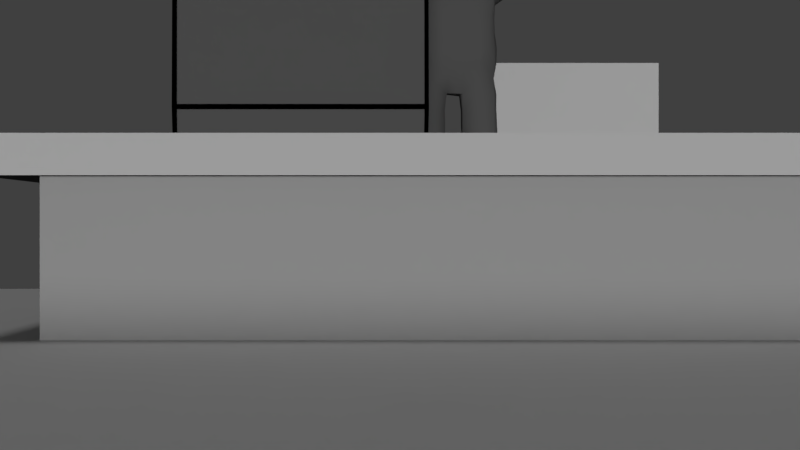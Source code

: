 # Source: facialriblenderstartbackground.blend  (saved by Blender 2.78.0; exported with 4.5.12 LTS)
import bpy
from mathutils import Matrix  # noqa: F401  (used for matrix-valued properties, if any)

bpy.ops.wm.read_factory_settings(use_empty=True)
scene = bpy.context.scene
scene.name = 'Scene'

# ---- collections
col_collection_1 = bpy.data.collections.new('Collection 1'); scene.collection.children.link(col_collection_1)

# ---- materials (node trees are filled in below, after node groups)
mat_material_001 = bpy.data.materials.new('Material.001')
mat_material_001.alpha_threshold = 0.0
mat_material_001.use_transparent_shadow = False
mat_material_001.diffuse_color = (0.6382, 0.6382, 0.6382, 1.0)
mat_material_001.specular_color = (0.0, 0.0, 0.0)
mat_material_001.roughness = 0.5
mat_material_001.specular_intensity = 0.0
mat_material_005 = bpy.data.materials.new('Material.005')
mat_material_005.alpha_threshold = 0.0
mat_material_005.use_transparent_shadow = False
mat_material_005.diffuse_color = (0.04202, 0.04202, 0.04202, 1.0)
mat_material_005.roughness = 0.5
mat_material_006 = bpy.data.materials.new('Material.006')
mat_material_006.alpha_threshold = 0.0
mat_material_006.use_transparent_shadow = False
mat_material_006.diffuse_color = (0.4385, 0.4385, 0.4385, 1.0)
mat_material_006.roughness = 0.5
mat_material_006.specular_intensity = 0.0
mat_material_004 = bpy.data.materials.new('Material.004')
mat_material_004.alpha_threshold = 0.0
mat_material_004.use_transparent_shadow = False
mat_material_004.diffuse_color = (0.1193, 0.1193, 0.1193, 1.0)
mat_material_004.roughness = 0.5
mat_material_004.specular_intensity = 0.0
mat_material_007 = bpy.data.materials.new('Material.007')
mat_material_007.alpha_threshold = 0.0
mat_material_007.use_transparent_shadow = False
mat_material_007.diffuse_color = (0.0, 0.0, 0.0, 1.0)
mat_material_007.roughness = 0.5
mat_material_007.specular_intensity = 0.0
mat_material = bpy.data.materials.new('Material')
mat_material.alpha_threshold = 0.0
mat_material.use_transparent_shadow = False
mat_material.diffuse_color = (0.06681, 0.01299, 7.903e-05, 1.0)
mat_material.roughness = 0.5
mat_material_002 = bpy.data.materials.new('Material.002')
mat_material_002.alpha_threshold = 0.0
mat_material_002.use_transparent_shadow = False
mat_material_002.diffuse_color = (1.0, 0.314, 0.0, 1.0)
mat_material_002.roughness = 0.5
mat_material_002.specular_intensity = 0.0

# ---- material node trees

# ---- world
world_world = bpy.data.worlds.new('World'); scene.world = world_world
world_world.color = (0.05088, 0.05088, 0.05088)
world_world.use_sun_shadow = False
world_world.sun_shadow_jitter_overblur = 0.0
world_world.cycles.sampling_method = 'MANUAL'

# ---- cameras
cam_camera = bpy.data.cameras.new('Camera')
cam_camera.clip_end = 100.0
cam_camera.lens = 35.0
cam_camera.sensor_width = 32.0
cam_camera.sensor_height = 18.0
cam_camera.ortho_scale = 7.314
cam_camera.dof.focus_distance = 0.0
cam_camera.dof.aperture_fstop = 128.0

# ---- lights
light_sun_002 = bpy.data.lights.new('Sun.002', 'SUN')
light_sun_002.transmission_factor = 0.0
light_sun_002.angle = 0.1993
light_sun_002.energy = 0.36
light_sun_002.shadow_buffer_clip_start = 0.5
light_sun_002.shadow_soft_size = 0.1
light_sun_002.shadow_cascade_max_distance = 1000.0
light_sun_001 = bpy.data.lights.new('Sun.001', 'SUN')
light_sun_001.transmission_factor = 0.0
light_sun_001.angle = 0.1993
light_sun_001.energy = 0.36
light_sun_001.shadow_buffer_clip_start = 0.5
light_sun_001.shadow_soft_size = 0.1
light_sun_001.shadow_cascade_max_distance = 1000.0
light_sun = bpy.data.lights.new('Sun', 'SUN')
light_sun.transmission_factor = 0.0
light_sun.angle = 0.1993
light_sun.energy = 1.0
light_sun.shadow_buffer_clip_start = 0.5
light_sun.shadow_soft_size = 0.1
light_sun.shadow_cascade_max_distance = 1000.0

# ---- meshes
me_plane_004 = bpy.data.meshes.new('Plane.004')
me_plane_004.from_pydata([(-1.0, -1.0, 0.0), (2.165, -1.0, 0.0), (-1.0, 1.0, 0.0), (2.165, 1.0, 0.0), (2.047, -1.0, 0.0), (2.047, 1.0, 0.0), (-0.8153, 1.0, 0.0), (-0.8153, -1.0, 0.0), (-1.0, -0.7471, 0.0), (2.165, -0.7471, 0.0), (2.047, -0.7471, 0.0), (-0.8153, -0.7471, 0.0), (0.1338, -1.0, 0.0), (0.1338, 1.0, 0.0), (-0.07727, -0.7471, 0.0), (-0.1671, 1.0, 0.0), (-0.3781, -0.7471, 0.0), (-0.1671, -1.0, 0.0), (-0.4912, 1.0, 0.0), (-0.4912, -0.7471, 0.0), (-0.4912, -1.0, 0.0), (0.4747, -1.0, 0.0), (0.4747, 1.0, 0.0), (0.4747, -0.7471, 0.0), (2.165, 0.01373, 0.0), (2.047, 0.01373, 0.0), (-0.8153, 0.01373, 0.0), (-1.0, 0.01373, 0.0), (0.1338, 0.01373, 0.0), (-0.1671, 0.01373, 0.0), (-0.4912, 0.01373, 0.0), (0.4747, 0.01373, 0.0), (-1.0, -0.3558, 0.0), (2.165, -0.3558, 0.0), (2.047, -0.3558, 0.0), (-0.8153, -0.3558, 0.0), (0.1338, -0.3558, 0.0), (-0.1671, -0.3558, 0.0), (-0.4912, -0.3558, 0.0), (0.4747, -0.3558, 0.0), (-1.0, -0.5514, 0.0), (2.165, -0.5514, 0.0), (2.047, -0.5514, 0.0), (-0.8153, -0.5514, 0.0), (-0.07727, -0.5514, 0.0), (-0.3781, -0.5514, 0.0), (-0.4912, -0.5514, 0.0), (0.4747, -0.5514, 0.0), (-1.0, -0.7043, 0.0), (2.165, -0.7043, 0.0), (2.047, -0.7043, 0.0), (-0.8153, -0.7043, 0.0), (-0.07727, -0.7043, 0.0), (-0.3781, -0.7043, 0.0), (-0.4912, -0.7043, 0.0), (0.4747, -0.7043, 0.0)], [], [(25, 24, 3, 5), (31, 25, 5, 22), (27, 26, 6, 2), (0, 7, 11, 8), (21, 4, 10, 23), (4, 1, 9, 10), (17, 12, 14, 16), (29, 28, 13, 15), (30, 29, 15, 18), (20, 17, 16, 19), (7, 20, 19, 11), (26, 30, 18, 6), (12, 21, 23, 14), (28, 31, 22, 13), (35, 38, 30, 26), (32, 35, 26, 27), (39, 34, 25, 31), (34, 33, 24, 25), (42, 41, 33, 34), (47, 42, 34, 39), (40, 43, 35, 32), (45, 44, 36, 37), (46, 45, 37, 38), (43, 46, 38, 35), (44, 47, 39, 36), (52, 55, 47, 44), (51, 54, 46, 43), (54, 53, 45, 46), (48, 51, 43, 40), (55, 50, 42, 47), (50, 49, 41, 42), (10, 9, 49, 50), (23, 10, 50, 55), (8, 11, 51, 48), (19, 16, 53, 54), (11, 19, 54, 51), (14, 23, 55, 52)])
me_plane_004.materials.append(mat_material_001)
me_plane_004.materials.append(mat_material_005)
me_plane_004.materials.append(mat_material_006)
me_plane_004.use_remesh_preserve_volume = False
me_plane_004.use_remesh_preserve_attributes = False
me_plane_004.use_mirror_vertex_groups = False
me_plane_004.update()
me_cube_001 = bpy.data.meshes.new('Cube.001')
me_cube_001.from_pydata([(-3.403, -3.524, -1.654), (-3.403, -3.524, -1.321), (-3.403, -0.5792, -1.654), (-3.403, -0.5792, -1.321), (-0.5502, -3.524, -1.654), (-0.5502, -3.524, -1.321), (-0.5502, -0.5792, -1.654), (-0.5502, -0.5792, -1.321), (-3.403, -3.257, -1.654), (-3.403, -3.257, -1.321), (-0.5502, -3.257, -1.654), (-0.5502, -3.257, -1.321), (-0.5502, -3.257, 1.26), (-0.5502, -3.524, 1.26), (-3.403, -3.524, 1.26), (-3.403, -3.257, 1.26), (-3.045, -3.257, -0.9974), (-0.9077, -3.257, -0.9974), (-0.9077, -3.257, 0.9367), (-3.045, -3.257, 0.9367)], [], [(8, 9, 3, 2), (2, 3, 7, 6), (10, 11, 5, 4), (4, 5, 1, 0), (8, 10, 4, 0), (5, 11, 12, 13), (7, 3, 9, 11), (2, 6, 10, 8), (6, 7, 11, 10), (0, 1, 9, 8), (12, 15, 14, 13), (9, 1, 14, 15), (1, 5, 13, 14), (11, 9, 15, 12), (17, 16, 19, 18)])
me_cube_001.materials.append(mat_material_004)
me_cube_001.materials.append(mat_material_007)
me_cube_001.use_remesh_preserve_volume = False
me_cube_001.use_remesh_preserve_attributes = False
me_cube_001.use_mirror_vertex_groups = False
me_cube_001.update()
me_mesh = bpy.data.meshes.new('Mesh')
me_mesh.from_pydata([(0.5214, 4.586, 2.071), (0.5174, 4.586, 2.471), (0.5515, 4.986, 2.471), (0.5547, 4.986, 2.071), (0.2625, 5.378, 2.071), (0.2625, 5.375, 2.471), (0.2625, 4.986, 2.695), (-0.1375, 4.986, 2.695), (-0.1375, 5.375, 2.471), (-0.1375, 4.586, 2.655), (0.2625, 4.586, 2.655), (-0.1375, 4.186, 2.695), (0.2625, 4.186, 2.695), (-0.1375, 3.786, 2.641), (0.2625, 3.786, 2.641), (-0.1375, 3.386, 2.695), (0.2625, 3.386, 2.695), (-0.1375, 2.986, 2.696), (0.2625, 2.986, 2.696), (-0.1375, 2.586, 2.689), (0.2625, 2.586, 2.689), (-0.1375, 2.186, 2.707), (0.2625, 2.186, 2.707), (-0.1375, 1.786, 2.836), (0.2625, 1.786, 2.836), (-0.1375, 1.386, 2.867), (0.2625, 1.386, 2.867), (0.2625, 1.337, 2.871), (-0.1375, 1.337, 2.871), (-0.1375, 0.9857, 2.93), (0.2625, 0.9857, 2.93), (-0.1375, 0.5857, 3.115), (0.2625, 0.5857, 3.115), (0.2625, 0.3538, 3.271), (-0.1375, 0.3538, 3.271), (0.6625, 0.5857, 3.041), (0.6625, 0.1857, 3.047), (0.4246, 0.1857, 3.271), (0.6625, -0.2143, 3.047), (0.4171, -0.2143, 3.271), (0.2625, -0.6143, 3.109), (0.2625, -0.361, 3.271), (0.6625, -0.6143, 3.034), (0.7962, -0.2143, 2.871), (0.7879, -0.6143, 2.871), (0.6625, -0.8429, 2.871), (-0.1327, -0.6133, 3.1), (-0.1375, -0.361, 3.271), (-0.1375, -0.2881, 3.671), (0.2625, -0.2881, 3.671), (-0.1375, -0.6143, 3.96), (0.2625, -0.6143, 3.96), (-0.1375, -0.7154, 4.071), (0.2625, -0.7154, 4.071), (-0.1375, -0.8871, 4.471), (0.2625, -0.8871, 4.471), (-0.1375, -0.9527, 4.871), (0.2625, -0.9527, 4.871), (-0.1375, -0.9527, 5.271), (0.2625, -0.9527, 5.271), (-0.1375, -0.8871, 5.671), (0.2625, -0.8871, 5.671), (-0.1375, -0.7154, 6.071), (0.2625, -0.7154, 6.071), (-0.1375, -0.6143, 6.182), (0.2625, -0.6143, 6.182), (-0.1375, -0.2143, 6.247), (0.2625, -0.2143, 6.247), (-0.1375, 0.1857, 6.247), (0.2625, 0.1857, 6.247), (-0.1375, 0.5857, 6.2), (0.2625, 0.5857, 6.2), (-0.1375, 0.7103, 6.071), (0.2625, 0.7103, 6.071), (-0.1375, 0.8825, 5.671), (0.2625, 0.8825, 5.671), (-0.1375, 0.9485, 5.271), (0.2625, 0.9485, 5.271), (-0.1375, 0.9485, 4.871), (0.2625, 0.9485, 4.871), (-0.1375, 0.8825, 4.471), (0.2625, 0.8825, 4.471), (-0.1375, 0.7103, 4.071), (0.2625, 0.7103, 4.071), (-0.1375, 0.5857, 3.941), (0.2625, 0.5857, 3.941), (-0.1375, 0.2805, 3.671), (0.2625, 0.2805, 3.671), (0.3505, 0.1857, 3.671), (0.6625, 0.1857, 3.95), (0.6625, 0.5857, 3.999), (0.6625, -0.2143, 3.95), (0.3408, -0.2143, 3.671), (0.7753, -0.2143, 4.071), (0.7753, 0.1857, 4.071), (0.9472, -0.2143, 4.471), (0.9472, 0.1857, 4.471), (1.013, -0.2143, 4.871), (1.013, 0.1857, 4.871), (1.013, -0.2143, 5.271), (1.013, 0.1857, 5.271), (0.9472, -0.2143, 5.671), (0.9472, 0.1857, 5.671), (0.7753, -0.2143, 6.071), (0.7753, 0.1857, 6.071), (0.6625, -0.2143, 6.191), (0.6625, 0.1857, 6.191), (0.6625, 0.5857, 6.142), (0.7316, 0.5857, 6.071), (0.6625, 0.6589, 6.071), (0.6625, -0.6143, 6.123), (0.7132, -0.6143, 6.071), (0.6625, -0.6623, 6.071), (0.6625, -0.8588, 5.671), (0.9143, -0.6143, 5.671), (0.6625, -0.9269, 5.271), (0.9838, -0.6143, 5.271), (0.6625, -0.9269, 4.871), (0.9838, -0.6143, 4.871), (0.6625, -0.8588, 4.471), (0.9143, -0.6143, 4.471), (0.6625, -0.6623, 4.071), (0.7132, -0.6143, 4.071), (0.6625, -0.6143, 4.018), (0.9921, 0.5857, 5.271), (0.9921, 0.5857, 4.871), (0.6625, 0.924, 4.871), (0.6625, 0.924, 5.271), (0.9236, 0.5857, 4.471), (0.7316, 0.5857, 4.071), (0.6625, 0.6589, 4.071), (0.6625, 0.8545, 4.471), (-0.5375, 0.1857, 3.95), (-0.2255, 0.1857, 3.671), (-0.5375, 0.5857, 3.999), (-0.5375, -0.2143, 3.95), (-0.2158, -0.2143, 3.671), (-0.2921, -0.2143, 3.271), (-0.2996, 0.1857, 3.271), (-0.5159, -0.2129, 3.034), (-0.5375, 0.1857, 3.047), (-0.655, -0.2123, 2.857), (-0.6712, 0.1857, 2.871), (-0.8095, -0.2143, 2.471), (-0.8095, 0.1857, 2.471), (-0.8539, -0.2143, 2.071), (-0.8539, 0.1857, 2.071), (-0.831, -0.2143, 1.671), (-0.831, 0.1857, 1.671), (-0.7413, -0.2143, 1.271), (-0.7413, 0.1857, 1.271), (-0.6707, -0.2143, 0.8706), (-0.6707, 0.1857, 0.8706), (-0.6325, -0.2143, 0.4706), (-0.6325, 0.1857, 0.4706), (-0.6131, -0.2143, 0.07055), (-0.6131, 0.1857, 0.07055), (-0.5625, -0.2143, -0.3294), (-0.5625, 0.1857, -0.3294), (-0.5375, -0.2143, -0.4205), (-0.5375, 0.1857, -0.4205), (-0.5375, -0.6143, -0.3739), (-0.5499, -0.6143, -0.3294), (-0.4553, -0.6143, -0.7294), (-0.4395, -0.2143, -0.7294), (-0.5375, -0.6579, -0.3294), (-0.3625, -1.014, -0.3294), (-0.2153, -1.014, -0.7294), (-0.5375, -0.8144, 0.07055), (-0.4019, -1.014, 0.07055), (-0.5375, -0.8542, 0.4706), (-0.3694, -1.014, 0.4706), (-0.5375, -0.8979, 0.8706), (-0.3814, -1.014, 0.8706), (-0.5375, -0.9732, 1.271), (-0.4705, -1.014, 1.271), (-0.5375, -1.014, 1.427), (-0.1375, -1.044, 0.8706), (-0.1375, -1.065, 1.271), (0.2625, -1.065, 1.271), (0.2625, -1.044, 0.8706), (-0.1375, -1.414, 1.524), (0.2625, -1.414, 1.524), (-0.1375, -1.055, 0.4706), (0.2625, -1.055, 0.4706), (-0.1375, -1.111, 0.07055), (0.2625, -1.111, 0.07055), (-0.1375, -1.099, -0.3294), (0.2625, -1.099, -0.3294), (-0.1375, -1.027, -0.7294), (0.2625, -1.027, -0.7294), (-0.1375, -1.099, -1.129), (0.2625, -1.099, -1.129), (-0.1375, -1.099, -1.529), (0.2625, -1.099, -1.529), (-0.1375, -1.117, -1.929), (0.2625, -1.117, -1.929), (-0.1375, -1.135, -2.329), (0.2625, -1.135, -2.329), (-0.1375, -1.145, -2.729), (0.2625, -1.145, -2.729), (-0.1375, -1.176, -3.129), (0.2625, -1.176, -3.129), (-0.1375, -1.135, -3.529), (0.2625, -1.135, -3.529), (-0.1375, -1.104, -3.929), (0.2625, -1.104, -3.929), (-0.1375, -1.135, -4.329), (0.2625, -1.135, -4.329), (-0.1375, -1.141, -4.729), (0.2625, -1.135, -4.729), (-0.1375, -1.05, -5.129), (0.2625, -1.033, -5.129), (-0.1375, -1.014, -5.161), (0.2625, -1.014, -5.146), (0.2625, -0.6143, -5.26), (-0.1375, -0.6143, -5.273), (0.2625, -0.3321, -5.129), (-0.1375, -0.3164, -5.129), (0.3427, -1.014, -5.129), (0.493, -0.6143, -5.129), (-0.5375, -1.014, -5.212), (-0.5375, -0.6143, -5.299), (-0.9375, -1.014, -5.213), (-0.9375, -0.6143, -5.299), (-1.337, -1.014, -5.165), (-1.337, -0.6143, -5.271), (-0.9375, -0.2583, -5.129), (-1.337, -0.313, -5.129), (-1.337, -1.052, -5.129), (-0.9375, -1.104, -5.129), (-1.337, -1.085, -4.729), (-0.9375, -1.135, -4.729), (-1.337, -1.014, -4.452), (-0.9375, -1.014, -4.401), (-0.5375, -1.134, -4.729), (-0.5375, -1.104, -5.129), (-1.379, -1.014, -5.129), (-1.416, -1.014, -4.729), (-1.507, -0.6143, -5.129), (-1.529, -0.6143, -4.729), (-1.337, -0.6143, -4.348), (-1.337, -0.2782, -4.729), (0.4691, -1.014, -4.729), (0.4691, -1.014, -3.529), (0.4388, -1.014, -3.929), (-0.3138, -1.014, -3.929), (-0.3441, -1.014, -3.529), (-0.4116, -0.6143, -3.929), (-0.4268, -0.6143, -3.529), (-0.4541, -0.6143, -3.129), (-0.3798, -1.014, -3.129), (-0.4317, -0.6143, -2.729), (-0.3524, -1.014, -2.729), (-0.4272, -0.6143, -2.329), (-0.3441, -1.014, -2.329), (-0.4324, -0.6143, -1.929), (-0.3331, -1.014, -1.929), (-0.429, -0.6143, -1.529), (-0.3151, -1.014, -1.529), (-0.4349, -0.6143, -1.129), (-0.3152, -1.014, -1.129), (-0.2251, -0.2143, -1.929), (-0.2391, -0.2143, -1.529), (-0.1375, -0.1969, -1.929), (-0.1375, -0.1941, -1.529), (0.2625, -0.1969, -1.929), (0.2625, -0.1941, -1.529), (0.2625, -0.1476, -1.129), (-0.1375, -0.1476, -1.129), (-0.1375, 0.1857, -1.089), (0.2625, 0.1857, -1.089), (0.4142, -0.2143, -1.129), (0.5646, -0.2143, -0.7294), (0.564, 0.1857, -0.7294), (0.5599, -0.6143, -1.129), (0.5803, -0.6143, -0.7294), (0.6625, -0.6143, -0.3739), (0.6625, -0.2143, -0.4205), (0.3403, -1.014, -0.7294), (0.4875, -1.014, -0.3294), (0.6625, -0.6579, -0.3294), (0.5269, -1.014, 0.07055), (0.6625, -0.8144, 0.07055), (0.4944, -1.014, 0.4706), (0.6625, -0.8542, 0.4706), (0.5064, -1.014, 0.8706), (0.6625, -0.8979, 0.8706), (0.5955, -1.014, 1.271), (0.6625, -0.9732, 1.271), (0.6625, -1.014, 1.427), (0.8592, -0.6143, 1.271), (0.7859, -0.6143, 0.8706), (0.7484, -0.6143, 0.4706), (0.7288, -0.6143, 0.07055), (0.6749, -0.6143, -0.3294), (0.6875, -0.2143, -0.3294), (0.6875, 0.1857, -0.3294), (0.6625, 0.1857, -0.4205), (0.7381, -0.2143, 0.07055), (0.7381, 0.1857, 0.07055), (0.7575, -0.2143, 0.4706), (0.7575, 0.1857, 0.4706), (0.7957, -0.2143, 0.8706), (0.7957, 0.1857, 0.8706), (0.8663, -0.2143, 1.271), (0.8663, 0.1857, 1.271), (0.9561, -0.2143, 1.671), (0.9561, 0.1857, 1.671), (0.979, -0.2143, 2.071), (0.979, 0.1857, 2.071), (0.9345, -0.2143, 2.471), (0.9345, 0.1857, 2.471), (0.7962, 0.1857, 2.871), (0.976, 0.5857, 2.071), (0.9534, 0.5857, 1.671), (0.8429, 0.9857, 2.071), (0.8036, 0.9857, 1.671), (0.7375, 1.386, 2.071), (0.6635, 1.386, 1.671), (0.8142, 0.9857, 2.471), (0.7347, 1.386, 2.471), (0.6625, 0.9857, 2.818), (0.6625, 1.386, 2.718), (0.6625, 0.9857, 1.35), (0.6625, 1.386, 1.669), (0.2625, 1.386, 1.521), (0.2625, 1.06, 1.271), (0.6368, 0.9857, 1.271), (0.6625, 0.9685, 1.271), (0.6625, 0.8944, 0.8706), (0.5616, 0.9857, 0.8706), (0.6625, 0.85, 0.4706), (0.5366, 0.9857, 0.4706), (0.6625, 0.8104, 0.07055), (0.5507, 0.9857, 0.07055), (0.6625, 0.6543, -0.3294), (0.5113, 0.9857, -0.3294), (0.6625, 0.5857, -0.3903), (0.4713, 0.9857, -0.7294), (0.5953, 0.5857, -0.7294), (0.6794, 0.5857, -0.3294), (0.2625, 1.109, 0.07055), (0.2625, 1.051, 0.4706), (-0.1375, 1.109, 0.07055), (-0.1375, 1.051, 0.4706), (0.2625, 1.04, 0.8706), (-0.1375, 1.04, 0.8706), (-0.1375, 1.06, 1.271), (-0.5117, 0.9857, 1.271), (-0.4366, 0.9857, 0.8706), (-0.5375, 0.9857, 1.35), (-0.1375, 1.386, 1.521), (-0.5375, 1.386, 1.669), (-0.5385, 1.386, 1.671), (-0.6785, 0.9857, 1.671), (-0.6124, 1.386, 2.071), (-0.7178, 0.9857, 2.071), (-0.5375, 1.786, 1.768), (-0.574, 1.786, 2.071), (-0.5375, 1.398, 1.671), (-0.5375, 1.842, 2.071), (-0.5375, 1.84, 2.471), (-0.5735, 1.786, 2.471), (-0.5375, 1.786, 2.626), (-0.5375, 1.386, 2.718), (-0.6096, 1.386, 2.471), (-0.5375, 0.9857, 2.818), (-0.6892, 0.9857, 2.471), (-0.5375, 0.841, 2.871), (-0.6669, 0.5857, 2.871), (-0.8066, 0.5857, 2.471), (-0.5375, 0.5857, 3.041), (-0.851, 0.5857, 2.071), (-0.4753, 1.786, 1.671), (-0.1375, 1.985, 1.671), (-0.1375, 2.186, 1.694), (-0.4415, 2.186, 2.071), (-0.1375, 2.586, 1.708), (-0.4254, 2.586, 2.071), (-0.1375, 2.986, 1.703), (-0.4303, 2.986, 2.071), (-0.1375, 3.386, 1.704), (-0.4297, 3.386, 2.071), (-0.1375, 3.786, 1.756), (-0.3816, 3.786, 2.071), (-0.1375, 4.186, 1.704), (-0.4297, 4.186, 2.071), (-0.1375, 4.586, 1.739), (-0.3964, 4.586, 2.071), (-0.1375, 4.986, 1.704), (-0.4297, 4.986, 2.071), (-0.1375, 5.378, 2.071), (0.2625, 1.985, 1.671), (0.2625, 2.186, 1.694), (-0.1375, 1.786, 1.57), (0.2625, 1.786, 1.57), (-0.8283, 0.5857, 1.671), (-0.7369, 0.5857, 1.271), (-0.5375, 0.9685, 1.271), (-0.5375, 0.8944, 0.8706), (-0.6647, 0.5857, 0.8706), (-0.5375, 0.85, 0.4706), (-0.6266, 0.5857, 0.4706), (-0.5375, 0.8104, 0.07055), (-0.6071, 0.5857, 0.07055), (-0.5375, 0.6543, -0.3294), (-0.5544, 0.5857, -0.3294), (-0.5375, 0.5857, -0.3903), (-0.4703, 0.5857, -0.7294), (-0.3463, 0.9857, -0.7294), (-0.3863, 0.9857, -0.3294), (-0.439, 0.1857, -0.7294), (-0.4116, 0.9857, 0.4706), (-0.1375, 1.094, -0.3294), (0.2625, 1.094, -0.3294), (-0.1375, 1.099, -0.7294), (0.2625, 1.099, -0.7294), (-0.1375, 1.16, -1.129), (0.2625, 1.16, -1.129), (-0.1375, 1.16, -1.529), (0.2625, 1.16, -1.529), (-0.1375, 1.167, -1.929), (0.2625, 1.167, -1.929), (-0.1375, 1.16, -2.329), (0.2625, 1.16, -2.329), (-0.1375, 1.158, -2.729), (0.2625, 1.158, -2.729), (-0.1375, 1.161, -3.129), (0.2625, 1.161, -3.129), (-0.1375, 1.16, -3.529), (0.2625, 1.16, -3.529), (-0.1375, 1.132, -3.929), (0.2625, 1.132, -3.929), (-0.1375, 1.16, -4.329), (0.2625, 1.16, -4.329), (-0.1375, 1.165, -4.729), (0.2625, 1.16, -4.729), (-0.1375, 1.074, -5.129), (0.2625, 1.058, -5.129), (-0.1375, 0.9857, -5.2), (0.2625, 0.9857, -5.186), (-0.1375, 0.5857, -5.263), (0.2625, 0.5857, -5.25), (-0.1375, 0.3398, -5.129), (0.2625, 0.3568, -5.129), (0.4836, 0.5857, -5.129), (-0.5375, 0.5857, -5.293), (-0.5375, 0.2864, -5.129), (-0.5375, 0.2547, -4.729), (-0.1375, 0.2482, -4.729), (-0.5375, 0.5379, -4.329), (-0.1375, 0.2541, -4.329), (-0.5375, 0.5857, -4.313), (-0.4048, 0.5857, -3.929), (-0.1375, 0.2867, -3.929), (-0.4205, 0.5857, -3.529), (-0.1375, 0.2541, -3.529), (-0.421, 0.5857, -3.129), (-0.1375, 0.2538, -3.129), (-0.4199, 0.5857, -2.729), (-0.1375, 0.2561, -2.729), (-0.4205, 0.5857, -2.329), (-0.1375, 0.2541, -2.329), (-0.4251, 0.5857, -1.929), (-0.1375, 0.2457, -1.929), (-0.4209, 0.5857, -1.529), (-0.1375, 0.2539, -1.529), (-0.4278, 0.5857, -1.129), (-0.1375, 0.209, -1.129), (-0.3751, 0.9857, -1.529), (-0.375, 0.9857, -1.129), (0.2625, 0.2539, -1.529), (0.2625, 0.2457, -1.929), (0.5459, 0.5857, -1.529), (0.5502, 0.5857, -1.929), (0.5001, 0.9857, -1.529), (0.507, 0.9857, -1.929), (-0.3743, 0.9857, -2.729), (-0.3749, 0.9857, -2.329), (0.2625, 0.2561, -2.729), (0.2625, 0.2538, -3.129), (0.5449, 0.5857, -2.729), (0.546, 0.5857, -3.129), (0.4993, 0.9857, -2.729), (0.5003, 0.9857, -3.129), (-0.352, 0.9857, -3.929), (-0.3749, 0.9857, -3.529), (0.2625, 0.2867, -3.929), (0.2625, 0.2541, -4.329), (0.5298, 0.5857, -3.929), (0.5455, 0.5857, -4.329), (0.477, 0.9857, -3.929), (0.4999, 0.9857, -4.329), (-0.9375, 0.5857, -4.325), (-0.9375, 0.5714, -4.329), (-1.213, 0.5857, -4.329), (-0.9375, 0.839, -4.329), (-0.9375, 0.5857, -5.293), (-0.9375, 0.2859, -5.129), (-1.337, 0.5857, -5.263), (-1.337, 0.3374, -5.129), (-0.9375, 0.9857, -5.245), (-1.337, 0.9857, -5.203), (-0.9375, 1.131, -5.129), (-1.337, 1.077, -5.129), (-0.9375, 1.16, -4.729), (-1.337, 1.111, -4.729), (-1.337, 0.9857, -4.41), (-0.9375, 0.9857, -4.372), (-0.5375, 1.131, -5.129), (-0.5375, 1.16, -4.729), (-1.458, 0.9857, -4.729), (-1.426, 0.9857, -5.129), (-1.497, 0.5857, -5.129), (-1.521, 0.5857, -4.729), (-1.337, 0.3049, -4.729), (-1.337, 0.5857, -4.355), (0.4087, 0.9857, -5.129), (0.4999, 0.9857, -4.729), (0.4999, 0.9857, -3.529), (0.4999, 0.9857, -2.329), (-0.4257, 0.9857, 0.07055), (0.6625, 1.786, 1.768), (0.6625, 1.398, 1.671), (0.6991, 1.786, 2.071), (0.6625, 1.842, 2.071), (0.9508, -0.6143, 1.671), (0.9732, -0.6143, 2.071), (0.7896, -1.014, 1.671), (0.8336, -1.014, 2.071), (0.6625, -1.414, 1.674), (0.7354, -1.414, 2.071), (0.6625, -1.403, 1.671), (0.6625, -1.814, 1.795), (0.6832, -1.814, 2.071), (0.683, -1.814, 2.471), (0.7335, -1.414, 2.471), (0.6625, -1.814, 2.603), (0.6625, -1.414, 2.717), (0.6625, -1.844, 2.071), (0.2625, -2.214, 1.694), (0.5665, -2.214, 2.071), (0.5885, -1.814, 1.671), (0.2625, -2.006, 1.671), (0.2625, -2.614, 1.735), (0.525, -2.614, 2.071), (0.2625, -3.014, 1.704), (0.5547, -3.014, 2.071), (0.4403, -1.014, -1.129), (-0.1375, -0.2143, -2.195), (0.2625, -0.2143, -2.195), (-0.1375, -0.2292, -2.329), (0.2625, -0.2292, -2.329), (0.5523, -0.6143, -2.329), (0.5574, -0.6143, -1.929), (0.3501, -0.2143, -1.929), (0.4691, -1.014, -2.329), (0.4581, -1.014, -1.929), (0.3641, -0.2143, -1.529), (-0.5375, -0.6143, -4.304), (-0.3855, -1.014, -4.329), (-0.5375, -0.8522, -4.329), (-0.5375, -1.014, -4.4), (-0.9375, -0.6143, -4.317), (-0.9375, -0.8199, -4.329), (-1.264, -0.6143, -4.329), (-0.9375, -0.55, -4.329), (-0.1375, -0.2579, -3.929), (-0.1375, -0.2301, -3.529), (0.4401, -1.014, -1.529), (-0.6038, -0.6143, 0.07055), (-0.6233, -0.6143, 0.4706), (-0.6609, -0.6143, 0.8706), (-0.7342, -0.6143, 1.271), (-0.8258, -0.6143, 1.671), (-0.8482, -0.6143, 2.071), (-0.6646, -1.014, 1.671), (-0.7085, -1.014, 2.071), (-0.5375, -1.414, 1.674), (-0.5375, -1.403, 1.671), (-0.6104, -1.414, 2.071), (-0.5375, -1.814, 1.795), (-0.5582, -1.814, 2.071), (-0.5375, -1.844, 2.071), (-0.558, -1.814, 2.471), (-0.5375, -1.843, 2.471), (-0.5375, -1.814, 2.603), (-0.4635, -1.814, 1.671), (-0.5352, -1.414, 1.671), (-0.1375, -1.814, 1.579), (-0.8039, -0.6143, 2.471), (-0.7481, 0.2279, 2.077), (-0.4445, -0.84, 2.56), (-0.6808, -1.014, 2.471), (-0.2813, -0.4697, 2.792), (-0.4949, -1.43, 2.645), (-0.6085, -1.414, 2.471), (0.08585, -0.816, 2.882), (-0.1347, -1.334, 2.868), (0.7, -0.328, 1.315), (0.2625, -1.335, 2.871), (-0.1363, -1.413, 2.864), (0.2625, -1.414, 2.867), (0.5747, -1.014, 2.871), (-0.6503, 0.1857, 4.071), (-0.6503, -0.2143, 4.071), (-0.8222, 0.1857, 4.471), (-0.8222, -0.2143, 4.471), (-0.8883, 0.1857, 4.871), (-0.8883, -0.2143, 4.871), (-0.8883, 0.1857, 5.271), (-0.8883, -0.2143, 5.271), (-0.8222, 0.1857, 5.671), (-0.8222, -0.2143, 5.671), (-0.6503, 0.1857, 6.071), (-0.6503, -0.2143, 6.071), (-0.5375, -0.2143, 6.191), (-0.5375, 0.1857, 6.191), (-0.5375, -0.6143, 6.123), (-0.5882, -0.6143, 6.071), (-0.7986, 0.5857, 5.671), (-0.6066, 0.5857, 6.071), (-0.5375, 0.8545, 5.671), (-0.5375, 0.6589, 6.071), (-0.5375, 0.5857, 6.142), (-0.5375, 0.924, 5.271), (-0.8671, 0.5857, 5.271), (-0.5375, 0.924, 4.871), (-0.8671, 0.5857, 4.871), (-0.5375, 0.8545, 4.471), (-0.7986, 0.5857, 4.471), (-0.5375, 0.6589, 4.071), (-0.6066, 0.5857, 4.071), (-0.7893, -0.6143, 5.671), (-0.5375, -0.8588, 5.671), (-0.5375, -0.6623, 6.071), (-0.8587, -0.6143, 5.271), (-0.8587, -0.6143, 4.871), (-0.5375, -0.9269, 4.871), (-0.5375, -0.9269, 5.271), (-0.5375, -0.8588, 4.471), (-0.7893, -0.6143, 4.471), (-0.5882, -0.6143, 4.071), (-0.5375, -0.6143, 4.018), (-0.5375, -0.6623, 4.071), (0.792, 0.5857, 2.871), (0.6625, 0.841, 2.871), (0.5907, 0.9857, 2.871), (-0.4657, 0.9857, 2.871), (0.2625, 4.986, 1.704), (0.2625, 4.586, 1.739), (-0.4264, 4.986, 2.471), (0.5547, 4.186, 2.071), (0.5515, 4.186, 2.471), (0.5067, 3.786, 2.071), (0.5021, 3.786, 2.471), (0.2625, 4.186, 1.704), (0.2625, 3.786, 1.756), (-0.3923, 4.586, 2.471), (-0.4264, 4.186, 2.471), (0.5505, 2.586, 2.071), (0.5471, 2.586, 2.471), (0.5522, 2.986, 2.471), (0.5553, 2.986, 2.071), (0.5515, 3.386, 2.471), (0.2625, 2.586, 1.708), (0.2625, 2.986, 1.703), (-0.4272, 2.986, 2.471), (-0.4264, 3.386, 2.471), (0.5547, 3.386, 2.071), (0.2625, 3.386, 1.704), (-0.3771, 3.786, 2.471), (0.5665, 2.186, 2.071), (0.563, 2.186, 2.471), (0.6625, 1.84, 2.471), (0.6004, 1.786, 1.671), (-0.4221, 2.586, 2.471), (-0.438, 2.186, 2.471), (0.6625, 0.8545, 5.671), (0.9236, 0.5857, 5.671), (0.6625, 1.786, 2.626), (0.6985, 1.786, 2.471), (0.9316, 0.5857, 2.471), (0.8619, 0.5857, 1.271), (0.9289, -0.6143, 2.471), (0.6625, -1.014, 2.807), (0.8058, -1.014, 2.471), (0.6603, -1.414, 1.671), (0.6625, -1.843, 2.471), (0.2625, -1.814, 1.579), (-0.1375, -2.006, 1.671), (-0.1375, -1.814, 2.822), (-0.1375, -2.214, 2.707), (-0.438, -2.214, 2.471), (-0.1375, -2.614, 2.659), (-0.3963, -2.614, 2.471), (-0.1375, -3.014, 2.695), (-0.4264, -3.014, 2.471), (0.5049, -1.014, -3.129), (0.5791, -0.6143, -3.129), (0.5519, -0.6143, -3.529), (0.5366, -0.6143, -3.929), (0.4691, -1.014, -4.329), (0.5519, -0.6143, -4.329), (0.2625, -0.2301, -4.329), (0.2625, -0.2579, -3.929), (-0.1375, -0.2301, -4.329), (0.2625, -0.2143, -2.762), (0.2625, -0.1883, -3.129), (0.3727, -0.2143, -3.129), (-0.1375, -0.2143, -2.762), (-0.1375, -0.1883, -3.129), (-0.1375, -0.2143, -3.215), (0.2625, -0.2143, -3.215), (0.2625, -0.2221, -2.729), (-0.1375, -0.2221, -2.729), (0.2625, -0.2301, -3.529), (0.4774, -1.014, -2.729), (-0.2477, -0.2143, -3.129), (0.7897, 0.5857, 0.8706), (0.7517, 0.5857, 0.4706), (0.7321, 0.5857, 0.07055), (0.5, 0.9857, -1.129), (0.5528, 0.5857, -1.129), (0.2625, 0.209, -1.129), (0.554, -0.6143, -1.529), (-0.2892, -0.2143, -1.129), (-0.9375, -0.2301, -4.729), (-0.5375, -0.2305, -4.729), (-0.5375, -0.5084, -4.329), (-0.1375, -0.2253, -4.729), (-0.5375, -0.2589, -5.129), (0.5455, 0.5857, -2.329), (0.2625, 0.2541, -2.329), (-0.3819, 0.9857, -1.929), (0.5567, -0.6143, -2.729), (0.5455, 0.5857, -3.529), (0.2625, 0.2541, -3.529), (-0.3753, 0.9857, -3.129), (0.5455, 0.5857, -4.729), (0.2625, 0.2541, -4.729), (-0.4366, 0.9857, -4.329), (-0.5375, 0.8807, -4.329), (-0.5375, 0.9857, -4.368), (-0.5375, 0.9857, -5.245), (-0.9375, 0.2541, -4.729), (0.5519, -0.6143, -4.729), (0.2625, -0.2301, -4.729), (0.2625, -1.814, 2.822), (0.2625, -2.214, 2.707), (0.563, -2.214, 2.471), (-0.1375, -2.214, 1.694), (-0.1375, -2.614, 1.735), (-0.4415, -2.214, 2.071), (-0.3999, -2.614, 2.071), (0.2625, -2.614, 2.659), (0.5213, -2.614, 2.471), (0.2625, -3.014, 2.695), (0.5515, -3.014, 2.471), (-0.1375, -3.414, 2.696), (0.2625, -3.414, 2.696), (-0.1375, -3.014, 1.704), (-0.1375, -3.814, 2.689), (0.2625, -3.814, 2.689), (-0.1375, -4.214, 2.695), (0.2625, -4.214, 2.695), (-0.1375, -4.614, 2.682), (0.2625, -4.614, 2.682), (-0.1375, -5.014, 2.695), (0.2625, -5.014, 2.695), (-0.1375, -5.414, 2.641), (0.2625, -5.414, 2.641), (0.2625, -5.502, 2.471), (-0.1375, -5.502, 2.471), (-0.1375, -5.505, 2.071), (0.2625, -5.505, 2.071), (-0.1375, -5.414, 1.756), (0.2625, -5.414, 1.756), (0.5063, -5.414, 2.071), (-0.3813, -5.414, 2.071), (-0.1375, -5.014, 1.704), (-0.4297, -5.014, 2.071), (-0.4264, -5.014, 2.471), (-0.3768, -5.414, 2.471), (-0.1375, -4.614, 1.714), (-0.4202, -4.614, 2.071), (-0.1375, -4.214, 1.704), (-0.4297, -4.214, 2.071), (-0.1375, -3.814, 1.708), (-0.4253, -3.814, 2.071), (-0.1375, -3.414, 1.703), (-0.4303, -3.414, 2.071), (0.5515, -5.014, 2.471), (0.5018, -5.414, 2.471), (-0.4297, -3.014, 2.071), (0.5553, -3.414, 2.071), (0.5522, -3.414, 2.471), (0.5503, -3.814, 2.071), (0.5469, -3.814, 2.471), (0.2625, -3.414, 1.703), (0.2625, -3.814, 1.708), (-0.4272, -3.414, 2.471), (0.5547, -4.214, 2.071), (0.5515, -4.214, 2.471), (0.5452, -4.614, 2.071), (0.5418, -4.614, 2.471), (0.2625, -4.214, 1.704), (0.2625, -4.614, 1.714), (-0.4219, -3.814, 2.471), (-0.4264, -4.214, 2.471), (0.5547, -5.014, 2.071), (0.2625, -5.014, 1.704), (-0.4168, -4.614, 2.471)], [], [(0, 3, 2, 1), (5, 2, 3, 4), (2, 5, 6), (6, 5, 8, 7), (10, 6, 7, 9), (12, 10, 9, 11), (14, 12, 11, 13), (16, 14, 13, 15), (18, 16, 15, 17), (20, 18, 17, 19), (22, 20, 19, 21), (24, 22, 21, 23), (26, 24, 23, 25), (28, 27, 26, 25), (30, 27, 28, 29), (32, 30, 29, 31), (34, 33, 32, 31), (37, 36, 35, 32), (33, 37, 32), (36, 37, 39, 38), (38, 39, 41, 40), (42, 38, 40), (44, 43, 38, 42), (45, 44, 42), (40, 41, 47, 46), (41, 49, 48, 47), (48, 49, 51, 50), (51, 53, 52, 50), (53, 55, 54, 52), (55, 57, 56, 54), (57, 59, 58, 56), (59, 61, 60, 58), (61, 63, 62, 60), (62, 63, 65, 64), (65, 67, 66, 64), (67, 69, 68, 66), (69, 71, 70, 68), (71, 73, 72, 70), (72, 73, 75, 74), (74, 75, 77, 76), (76, 77, 79, 78), (78, 79, 81, 80), (80, 81, 83, 82), (82, 83, 85, 84), (85, 87, 86, 84), (89, 88, 87, 85), (90, 89, 85), (92, 88, 89, 91), (89, 94, 93, 91), (94, 96, 95, 93), (96, 98, 97, 95), (98, 100, 99, 97), (100, 102, 101, 99), (102, 104, 103, 101), (103, 104, 106, 105), (104, 108, 107, 106), (108, 109, 107), (111, 103, 105, 110), (112, 111, 110), (114, 111, 112, 113), (116, 114, 113, 115), (118, 116, 115, 117), (120, 118, 117, 119), (122, 120, 119, 121), (122, 121, 123), (125, 124, 100, 98), (127, 124, 125, 126), (97, 99, 116, 118), (129, 128, 96, 94), (131, 128, 129, 130), (130, 129, 90), (93, 95, 120, 122), (91, 93, 122, 123), (90, 129, 94, 89), (84, 86, 133, 132), (134, 84, 132), (132, 133, 136, 135), (136, 133, 138, 137), (137, 138, 140, 139), (140, 142, 141, 139), (141, 142, 144, 143), (143, 144, 146, 145), (145, 146, 148, 147), (147, 148, 150, 149), (149, 150, 152, 151), (151, 152, 154, 153), (153, 154, 156, 155), (155, 156, 158, 157), (157, 158, 160, 159), (162, 157, 159, 161), (159, 164, 163, 161), (167, 166, 165, 161), (163, 167, 161), (166, 169, 168, 165), (169, 171, 170, 168), (171, 173, 172, 170), (173, 175, 174, 172), (174, 175, 176), (178, 175, 173, 177), (180, 179, 178, 177), (178, 179, 182, 181), (184, 180, 177, 183), (186, 184, 183, 185), (188, 186, 185, 187), (190, 188, 187, 189), (192, 190, 189, 191), (194, 192, 191, 193), (196, 194, 193, 195), (198, 196, 195, 197), (200, 198, 197, 199), (202, 200, 199, 201), (204, 202, 201, 203), (206, 204, 203, 205), (208, 206, 205, 207), (210, 208, 207, 209), (212, 210, 209, 211), (214, 212, 211, 213), (216, 215, 214, 213), (218, 217, 215, 216), (215, 220, 219, 214), (222, 216, 213, 221), (224, 222, 221, 223), (226, 224, 223, 225), (228, 227, 224, 226), (223, 230, 229, 225), (230, 232, 231, 229), (231, 232, 234, 233), (236, 235, 232, 230), (231, 238, 237, 229), (238, 240, 239, 237), (241, 240, 238, 233), (239, 240, 242, 228), (237, 239, 226, 225), (219, 243, 210, 212), (211, 209, 235, 236), (245, 244, 204, 206), (203, 247, 246, 205), (247, 249, 248, 246), (251, 250, 249, 247), (253, 252, 250, 251), (255, 254, 252, 253), (257, 256, 254, 255), (259, 258, 256, 257), (261, 260, 258, 259), (258, 263, 262, 256), (262, 263, 265, 264), (265, 267, 266, 264), (269, 268, 267, 265), (271, 268, 269, 270), (273, 272, 268, 271), (274, 273, 271), (272, 273, 276, 275), (276, 273, 278, 277), (280, 279, 276, 277), (281, 280, 277), (283, 282, 280, 281), (285, 284, 282, 283), (287, 286, 284, 285), (289, 288, 286, 287), (288, 289, 290), (292, 291, 289, 287), (293, 292, 287, 285), (294, 293, 285, 283), (295, 294, 283, 281), (295, 281, 277), (278, 296, 295, 277), (298, 297, 296, 278), (297, 300, 299, 296), (300, 302, 301, 299), (302, 304, 303, 301), (304, 306, 305, 303), (306, 308, 307, 305), (308, 310, 309, 307), (310, 312, 311, 309), (312, 313, 43, 311), (315, 314, 310, 308), (317, 316, 314, 315), (319, 318, 316, 317), (318, 321, 320, 316), (320, 321, 323, 322), (325, 319, 317, 324), (324, 328, 327, 326), (325, 324, 326), (329, 328, 324), (331, 328, 329, 330), (333, 331, 330, 332), (335, 333, 332, 334), (337, 335, 334, 336), (339, 337, 336, 338), (340, 339, 338), (336, 341, 338), (343, 333, 335, 342), (345, 343, 342, 344), (347, 346, 343, 345), (348, 327, 346, 347), (350, 349, 348, 347), (352, 348, 349, 351), (353, 352, 351), (355, 354, 353, 351), (357, 356, 354, 355), (354, 356, 359, 358), (360, 354, 358), (359, 361, 358), (359, 363, 362, 361), (362, 363, 364), (364, 363, 366, 365), (365, 366, 368, 367), (371, 370, 369, 367), (368, 371, 367), (369, 370, 372), (371, 368, 357, 373), (376, 375, 374, 358), (361, 377, 376, 358), (377, 379, 378, 376), (379, 381, 380, 378), (381, 383, 382, 380), (383, 385, 384, 382), (385, 387, 386, 384), (387, 389, 388, 386), (389, 391, 390, 388), (391, 392, 390), (394, 393, 375, 376), (375, 393, 396, 395), (395, 396, 326, 352), (374, 360, 358), (373, 357, 355, 397), (354, 360, 353), (398, 397, 355, 351), (399, 398, 351), (401, 398, 399, 400), (403, 401, 400, 402), (405, 403, 402, 404), (407, 405, 404, 406), (407, 406, 408), (411, 410, 409, 408), (406, 411, 408), (408, 409, 412, 160), (413, 350, 347, 345), (344, 342, 415, 414), (414, 415, 417, 416), (416, 417, 419, 418), (418, 419, 421, 420), (420, 421, 423, 422), (422, 423, 425, 424), (424, 425, 427, 426), (426, 427, 429, 428), (428, 429, 431, 430), (430, 431, 433, 432), (432, 433, 435, 434), (434, 435, 437, 436), (436, 437, 439, 438), (438, 439, 441, 440), (440, 441, 443, 442), (443, 445, 444, 442), (446, 445, 443), (442, 444, 448, 447), (444, 450, 449, 448), (450, 452, 451, 449), (452, 455, 454, 453), (451, 452, 453), (457, 456, 454, 455), (459, 458, 456, 457), (461, 460, 458, 459), (463, 462, 460, 461), (465, 464, 462, 463), (467, 466, 464, 465), (469, 468, 466, 467), (468, 471, 470, 466), (473, 472, 467, 465), (475, 474, 472, 473), (477, 476, 474, 475), (462, 479, 478, 460), (481, 480, 461, 459), (483, 482, 480, 481), (485, 484, 482, 483), (456, 487, 486, 454), (489, 488, 455, 452), (491, 490, 488, 489), (493, 492, 490, 491), (495, 451, 453, 494), (496, 495, 494), (497, 496, 494), (447, 448, 499, 498), (498, 499, 501, 500), (503, 502, 498, 500), (505, 504, 502, 503), (507, 506, 504, 505), (509, 506, 507, 508), (506, 511, 510, 504), (513, 512, 507, 505), (515, 512, 513, 514), (516, 515, 514, 501), (515, 516, 517), (501, 514, 500), (437, 519, 518, 439), (511, 436, 438, 510), (431, 520, 492, 433), (486, 487, 430, 432), (425, 521, 484, 427), (478, 479, 424, 426), (470, 471, 418, 420), (411, 522, 344, 414), (522, 413, 345, 344), (326, 327, 348, 352), (318, 319, 524, 523), (525, 318, 523), (526, 525, 523), (307, 309, 528, 527), (527, 528, 530, 529), (529, 530, 532, 531), (533, 529, 531), (529, 533, 290), (531, 532, 535, 534), (532, 537, 536, 535), (536, 537, 539, 538), (535, 540, 534), (534, 540, 542, 541), (544, 543, 534, 541), (541, 542, 546, 545), (545, 546, 548, 547), (338, 341, 297, 298), (275, 276, 279, 549), (264, 266, 551, 550), (551, 553, 552, 550), (555, 554, 553, 551), (556, 555, 551), (554, 555, 558, 557), (267, 559, 556, 266), (561, 246, 248, 560), (562, 561, 560), (561, 562, 563), (565, 562, 560, 564), (566, 565, 564), (567, 566, 564), (248, 249, 569, 568), (558, 570, 194, 196), (193, 259, 257, 195), (279, 280, 188, 190), (282, 284, 184, 186), (177, 173, 171, 183), (183, 171, 169, 185), (170, 572, 571, 168), (185, 169, 166, 187), (167, 163, 260, 261), (187, 166, 167, 189), (160, 412, 164, 159), (571, 155, 157, 162), (154, 403, 405, 156), (572, 153, 155, 571), (573, 151, 153, 572), (574, 149, 151, 573), (575, 147, 149, 574), (146, 373, 397, 148), (576, 145, 147, 575), (578, 576, 575, 577), (578, 577, 580, 579), (581, 578, 579), (580, 577, 176), (583, 581, 579, 582), (584, 583, 582), (586, 585, 583, 584), (585, 586, 587), (579, 589, 588, 582), (588, 589, 181, 590), (580, 589, 579), (591, 143, 145, 576), (142, 370, 371, 144), (592, 141, 143, 591), (592, 591, 594, 593), (595, 592, 593), (593, 594, 597, 596), (595, 141, 143, 592), (599, 601, 600, 598), (603, 601, 599, 602), (601, 604, 600), (137, 139, 46, 47), (606, 605, 132, 135), (608, 607, 605, 606), (610, 609, 607, 608), (612, 611, 609, 610), (614, 613, 611, 612), (616, 615, 613, 614), (618, 615, 616, 617), (617, 616, 620, 619), (615, 622, 621, 613), (621, 622, 624, 623), (624, 622, 625), (627, 621, 623, 626), (629, 627, 626, 628), (631, 629, 628, 630), (633, 631, 630, 632), (633, 632, 134), (620, 616, 614, 634), (636, 620, 634, 635), (634, 614, 612, 637), (611, 627, 629, 609), (637, 612, 610, 638), (640, 637, 638, 639), (639, 638, 642, 641), (609, 629, 631, 607), (638, 610, 608, 642), (642, 608, 606, 643), (643, 606, 135, 644), (645, 643, 644), (605, 633, 134, 132), (83, 130, 90, 85), (632, 82, 84, 134), (81, 131, 130, 83), (630, 80, 82, 632), (77, 127, 126, 79), (626, 76, 78, 628), (107, 109, 73, 71), (70, 72, 624, 625), (68, 70, 625, 618), (105, 106, 69, 67), (66, 68, 618, 617), (110, 105, 67, 65), (64, 66, 617, 619), (636, 62, 64, 619), (113, 112, 63, 61), (60, 62, 636, 635), (58, 60, 635, 640), (117, 115, 59, 57), (56, 58, 640, 639), (119, 117, 57, 55), (54, 56, 639, 641), (52, 54, 641, 645), (123, 121, 53, 51), (50, 52, 645, 644), (92, 91, 123, 51), (49, 92, 51), (136, 48, 50, 644), (135, 136, 644), (600, 40, 46, 598), (596, 599, 598, 593), (593, 598, 46, 595), (43, 313, 36, 38), (313, 646, 35, 36), (646, 647, 35), (34, 31, 372, 140), (138, 34, 140), (647, 648, 30, 32), (35, 647, 32), (648, 647, 322), (29, 649, 369, 372), (31, 29, 372), (28, 649, 29), (648, 322, 323, 26), (27, 648, 26), (28, 25, 365, 367), (649, 28, 367), (4, 3, 650), (650, 3, 0, 651), (8, 5, 4, 392), (8, 652, 7), (391, 652, 8, 392), (392, 4, 650, 390), (390, 650, 651, 388), (0, 1, 654, 653), (653, 654, 656, 655), (1, 2, 6, 10), (654, 1, 10, 12), (651, 0, 653, 657), (657, 653, 655, 658), (7, 652, 659, 9), (659, 652, 391, 389), (9, 659, 660, 11), (660, 659, 389, 387), (388, 651, 657, 386), (386, 657, 658, 384), (664, 663, 662, 661), (663, 665, 16, 18), (667, 664, 661, 666), (15, 669, 668, 17), (668, 669, 383, 381), (380, 667, 666, 378), (655, 656, 665, 670), (670, 665, 663, 664), (656, 654, 12, 14), (665, 656, 14, 16), (658, 655, 670, 671), (671, 670, 664, 667), (11, 660, 672, 13), (672, 660, 387, 385), (13, 672, 669, 15), (669, 672, 385, 383), (384, 658, 671, 382), (382, 671, 667, 380), (661, 662, 674, 673), (673, 674, 675, 526), (523, 676, 393, 394), (673, 526, 523, 394), (662, 663, 18, 20), (674, 662, 20, 22), (666, 661, 673, 394), (17, 668, 677, 19), (677, 668, 381, 379), (19, 677, 678, 21), (678, 677, 379, 377), (378, 666, 394, 376), (109, 108, 680, 679), (679, 680, 124, 127), (126, 125, 128, 131), (680, 108, 104, 102), (124, 680, 102, 100), (128, 125, 98, 96), (101, 103, 111, 114), (99, 101, 114, 116), (95, 97, 118, 120), (73, 109, 679, 75), (75, 679, 127, 77), (79, 126, 131, 81), (106, 107, 71, 69), (63, 112, 110, 65), (115, 113, 61, 59), (121, 119, 55, 53), (624, 72, 74, 623), (623, 74, 76, 626), (628, 78, 80, 630), (625, 622, 615, 618), (613, 621, 627, 611), (607, 631, 633, 605), (620, 636, 619), (635, 634, 637, 640), (641, 642, 643, 645), (37, 88, 92, 39), (87, 88, 37, 33), (39, 92, 49, 41), (86, 87, 33, 34), (138, 133, 86, 34), (48, 136, 137, 47), (682, 675, 681), (675, 682, 525, 526), (524, 676, 523), (321, 682, 681, 323), (525, 682, 321, 318), (524, 319, 325), (675, 674, 22, 24), (681, 675, 24), (393, 676, 396), (323, 681, 24, 26), (676, 524, 325, 326), (396, 676, 326), (21, 678, 362, 364), (23, 21, 364), (362, 678, 377, 361), (374, 375, 395), (25, 23, 364, 365), (366, 363, 359, 356), (374, 395, 352, 353), (360, 374, 353), (646, 683, 320, 322), (647, 646, 322), (316, 320, 683, 314), (315, 684, 329, 324), (317, 315, 324), (683, 646, 313, 312), (314, 683, 312, 310), (684, 315, 308, 306), (311, 43, 44, 685), (309, 311, 685, 528), (305, 307, 527, 291), (648, 27, 30), (327, 328, 331, 346), (45, 42, 40, 600), (604, 45, 600), (45, 604, 686), (369, 649, 367), (368, 366, 356, 357), (349, 399, 351), (372, 370, 142, 140), (144, 371, 373, 146), (150, 398, 401, 152), (139, 141, 595, 46), (594, 591, 576, 578), (174, 574, 573, 172), (685, 44, 45, 686), (687, 685, 686), (528, 685, 687, 530), (291, 527, 529, 290), (289, 291, 290), (537, 687, 686, 539), (530, 687, 537, 532), (688, 533, 531), (689, 536, 538), (535, 536, 689, 540), (543, 688, 531, 534), (686, 604, 601, 603), (539, 686, 603), (290, 533, 688, 182), (179, 288, 290, 182), (543, 544, 690), (690, 544, 691, 590), (602, 599, 596), (692, 602, 596, 587), (597, 594, 578, 581), (181, 589, 580, 176), (175, 178, 181, 176), (694, 693, 692, 587), (586, 694, 587), (693, 694, 696, 695), (695, 696, 698, 697), (691, 588, 590), (701, 700, 699, 244), (702, 701, 244, 245), (704, 702, 245, 703), (706, 702, 704, 705), (568, 706, 705, 707), (710, 709, 708), (708, 709, 712, 711), (712, 709, 714, 713), (716, 715, 708, 711), (700, 701, 717, 714), (710, 700, 714), (717, 701, 702, 706), (699, 718, 200, 202), (712, 719, 711), (714, 717, 569, 713), (569, 717, 706, 568), (250, 252, 716, 711), (719, 250, 711), (199, 253, 251, 201), (329, 684, 720, 330), (330, 720, 721, 332), (720, 684, 306, 304), (721, 720, 304, 302), (303, 305, 291, 292), (301, 303, 292, 293), (284, 286, 180, 184), (399, 349, 350, 400), (400, 350, 413, 402), (148, 397, 398, 150), (158, 407, 408, 160), (575, 574, 174, 176), (577, 575, 176), (165, 162, 161), (332, 721, 722, 334), (334, 722, 341, 336), (722, 721, 302, 300), (341, 722, 300, 297), (274, 340, 338, 298), (299, 301, 293, 294), (296, 299, 294, 295), (273, 274, 298, 278), (346, 331, 333, 343), (342, 335, 337, 415), (419, 723, 476, 421), (286, 288, 179, 180), (280, 282, 186, 188), (402, 413, 522, 404), (404, 522, 411, 406), (152, 401, 403, 154), (156, 405, 407, 158), (409, 468, 469, 270), (412, 409, 270), (172, 573, 572, 170), (168, 571, 162, 165), (723, 339, 340, 724), (476, 723, 724, 474), (415, 337, 339, 417), (417, 339, 723, 419), (724, 340, 274, 271), (725, 724, 271), (474, 724, 725, 472), (410, 411, 414, 416), (471, 410, 416, 418), (409, 410, 471, 468), (469, 725, 271, 270), (472, 725, 469, 467), (559, 272, 275, 726), (556, 559, 726, 555), (726, 275, 549, 570), (555, 726, 570, 558), (268, 272, 559, 267), (266, 556, 551), (549, 279, 190, 192), (570, 549, 192, 194), (727, 164, 412, 270), (269, 727, 270), (263, 727, 269, 265), (262, 264, 550), (163, 164, 727, 260), (260, 727, 263, 258), (189, 167, 261, 191), (191, 261, 259, 193), (567, 730, 729, 728), (730, 707, 731, 729), (729, 731, 218, 732), (728, 729, 732, 227), (560, 730, 567, 564), (227, 732, 222, 224), (563, 562, 565, 234), (232, 235, 563, 234), (221, 236, 230, 223), (242, 728, 227, 228), (567, 728, 242, 241), (566, 567, 241), (242, 240, 241), (239, 228, 226), (565, 566, 241, 233), (234, 565, 233), (238, 231, 233), (229, 237, 225), (521, 477, 475, 733), (484, 521, 733, 482), (421, 476, 477, 423), (423, 477, 521, 425), (733, 475, 473, 734), (482, 733, 734, 480), (735, 470, 420, 422), (479, 735, 422, 424), (466, 470, 735, 464), (464, 735, 479, 462), (734, 473, 465, 463), (480, 734, 463, 461), (736, 700, 710, 708), (715, 736, 708), (736, 554, 557, 718), (700, 736, 718, 699), (553, 554, 736, 715), (709, 710, 714), (557, 558, 196, 198), (718, 557, 198, 200), (244, 699, 202, 204), (552, 553, 715, 716), (719, 712, 713), (254, 256, 262, 550), (552, 254, 550), (252, 254, 552, 716), (249, 250, 719, 713), (569, 249, 713), (195, 257, 255, 197), (197, 255, 253, 199), (201, 251, 247, 203), (520, 485, 483, 737), (492, 520, 737, 490), (427, 484, 485, 429), (429, 485, 520, 431), (737, 483, 481, 738), (490, 737, 738, 488), (739, 478, 426, 428), (487, 739, 428, 430), (460, 478, 739, 458), (458, 739, 487, 456), (738, 481, 459, 457), (488, 738, 457, 455), (519, 493, 491, 740), (518, 519, 740, 446), (433, 492, 493, 435), (435, 493, 519, 437), (439, 518, 441), (441, 518, 446, 443), (740, 491, 489, 741), (446, 740, 741, 445), (742, 486, 432, 434), (486, 742, 743, 453), (454, 486, 453), (743, 742, 744), (741, 489, 452, 450), (445, 741, 450, 444), (434, 436, 511, 744), (742, 434, 744), (510, 438, 440, 745), (745, 440, 442, 447), (497, 743, 744, 509), (744, 511, 506, 509), (504, 510, 745, 502), (453, 743, 497, 494), (502, 745, 447, 498), (449, 451, 495, 746), (448, 449, 746, 499), (507, 512, 508), (513, 505, 503), (497, 509, 508, 517), (496, 497, 517), (508, 512, 515, 517), (514, 513, 503, 500), (746, 495, 496, 517), (516, 746, 517), (499, 746, 516, 501), (747, 704, 703, 243), (220, 747, 243, 219), (705, 704, 747, 748), (748, 747, 220, 217), (217, 220, 215), (703, 245, 206, 208), (243, 703, 208, 210), (219, 212, 214), (707, 705, 748, 731), (731, 748, 217, 218), (568, 707, 730, 560), (248, 568, 560), (732, 218, 216, 222), (205, 246, 561, 207), (209, 207, 561, 563), (235, 209, 563), (213, 211, 236, 221), (538, 539, 603, 749), (182, 688, 543, 690), (689, 538, 749, 750), (751, 689, 750), (689, 751, 542, 540), (749, 603, 602, 692), (181, 182, 690, 590), (750, 749, 692, 693), (691, 544, 541, 752), (752, 541, 545, 753), (596, 597, 585, 587), (585, 597, 581, 583), (754, 694, 586, 584), (752, 754, 584, 582), (588, 691, 752, 582), (696, 694, 754, 755), (755, 754, 752, 753), (757, 751, 750, 756), (542, 751, 757, 546), (759, 757, 756, 758), (546, 757, 759, 548), (756, 750, 693, 695), (758, 756, 695, 697), (761, 758, 697, 760), (753, 545, 547, 762), (764, 761, 760, 763), (766, 764, 763, 765), (768, 766, 765, 767), (770, 768, 767, 769), (772, 770, 769, 771), (774, 773, 772, 771), (776, 773, 774, 775), (778, 776, 775, 777), (779, 776, 778), (775, 780, 777), (780, 782, 781, 777), (784, 783, 782, 780), (782, 786, 785, 781), (786, 788, 787, 785), (788, 790, 789, 787), (790, 792, 791, 789), (794, 793, 770, 772), (769, 783, 784, 771), (698, 696, 755, 795), (795, 755, 753, 762), (792, 795, 762, 791), (548, 759, 797, 796), (796, 797, 799, 798), (797, 759, 758, 761), (547, 548, 796, 800), (800, 796, 798, 801), (697, 698, 802, 760), (802, 698, 795, 792), (762, 547, 800, 791), (791, 800, 801, 789), (798, 799, 804, 803), (803, 804, 806, 805), (799, 797, 761, 764), (804, 799, 764, 766), (801, 798, 803, 807), (807, 803, 805, 808), (760, 802, 809, 763), (809, 802, 792, 790), (763, 809, 810, 765), (810, 809, 790, 788), (789, 801, 807, 787), (787, 807, 808, 785), (805, 806, 793, 811), (811, 793, 794, 779), (806, 804, 766, 768), (793, 806, 768, 770), (808, 805, 811, 812), (773, 794, 772), (779, 794, 773, 776), (812, 811, 779, 778), (765, 810, 813, 767), (813, 810, 788, 786), (767, 813, 783, 769), (783, 813, 786, 782), (785, 808, 812, 781), (784, 774, 771), (774, 784, 780, 775), (781, 812, 778, 777)])
me_mesh.polygons.foreach_set('use_smooth', [True] * 880)
me_mesh.materials.append(mat_material_004)
me_mesh.use_remesh_preserve_volume = False
me_mesh.use_remesh_preserve_attributes = False
me_mesh.use_mirror_vertex_groups = False
me_mesh.update()
me_plane_002 = bpy.data.meshes.new('Plane.002')
me_plane_002.from_pydata([(-1.0, -0.5105, -5.897e-10), (1.0, -0.5105, -5.897e-10), (-1.0, 0.5105, 5.897e-10), (1.0, 0.5105, 5.897e-10), (0.5554, -0.9849, -1.822e-11), (0.5554, 0.9849, 1.822e-11), (0.7777, -0.8478, -1.834e-10), (0.7777, 0.8478, 1.834e-10), (-0.5667, 0.9849, 1.822e-11), (-0.5667, -0.9849, -1.822e-11), (-0.7834, 0.8478, 1.834e-10), (-0.7834, -0.8478, -1.834e-10)], [], [(6, 1, 3, 7), (9, 4, 5, 8), (4, 6, 7, 5), (11, 9, 8, 10), (0, 11, 10, 2)])
me_plane_002.materials.append(mat_material)
me_plane_002.use_remesh_preserve_volume = False
me_plane_002.use_remesh_preserve_attributes = False
me_plane_002.use_mirror_vertex_groups = False
me_plane_002.update()
me_plane_003 = bpy.data.meshes.new('Plane.003')
me_plane_003.from_pydata([(-1.0, -0.5197, -5.787e-10), (1.0, -0.5197, -5.787e-10), (-1.0, 0.5197, 5.787e-10), (1.0, 0.5197, 5.787e-10), (0.4049, -1.0, 0.0), (0.4049, 1.0, 0.0), (0.7025, -0.775, -2.71e-10), (0.7025, 0.775, 2.71e-10), (-0.492, 1.0, 0.0), (-0.492, -1.0, 0.0), (-0.746, 0.775, 2.71e-10), (-0.746, -0.775, -2.71e-10)], [], [(6, 1, 3, 7), (9, 4, 5, 8), (4, 6, 7, 5), (11, 9, 8, 10), (0, 11, 10, 2)])
me_plane_003.materials.append(mat_material)
me_plane_003.use_remesh_preserve_volume = False
me_plane_003.use_remesh_preserve_attributes = False
me_plane_003.use_mirror_vertex_groups = False
me_plane_003.update()
me_plane_001 = bpy.data.meshes.new('Plane.001')
me_plane_001.from_pydata([(-0.6781, 0.3153, 0.00219), (-0.6684, 0.4004, 0.002987), (-0.6033, 0.4499, 0.004003), (-0.3782, 0.3212, 0.00496), (-1.0, 0.0, 0.0), (1.0, 0.0, 0.0), (-0.1041, 0.1627, 0.004932), (0.07122, 0.1601, 0.003264), (-0.6819, 0.2482, 0.001724), (-0.6889, 0.1976, 0.001432), (-0.6917, 0.1587, 0.001261), (-0.6686, 0.1175, 0.0007581), (-0.6144, 0.07066, -0.0006053), (-0.5543, 0.03242, -0.002268), (-0.4851, -0.006879, -0.00426), (-0.399, -0.04487, -0.005641), (-0.2747, -0.07572, -0.004219), (-0.1341, -0.1007, -0.0009178), (-0.009808, -0.1178, 1.741e-05), (0.1016, -0.1272, -0.001291), (0.1487, -0.1304, -0.002424), (0.1596, -0.1284, -0.002925), (0.2105, -0.113, -0.004347), (0.215, -0.07765, -0.003775), (0.2349, -0.04134, -0.004736), (0.2882, -0.00904, -0.005525), (0.332, 0.02201, -0.005905), (0.3625, 0.05355, -0.006114), (0.4434, 0.08187, -0.006872), (0.5737, 0.1019, -0.005032), (0.5518, 0.1147, -0.001562), (0.4872, 0.1347, 0.0004858), (0.3704, 0.1632, 0.0009385), (0.2268, 0.1832, 0.001189)], [], [(12, 11, 10, 9, 8, 0, 1, 2, 3, 6, 7, 33, 32, 31, 30, 29, 28, 27, 26, 25, 24, 23, 22, 21, 20, 19, 18, 17, 16, 15, 14, 13)])
me_plane_001.materials.append(mat_material_002)
me_plane_001.use_remesh_preserve_volume = False
me_plane_001.use_remesh_preserve_attributes = False
me_plane_001.use_mirror_vertex_groups = False
me_plane_001.update()
me_plane = bpy.data.meshes.new('Plane')
me_plane.from_pydata([(-0.07727, -0.7471, 0.0), (-0.3781, -0.7471, 0.0), (0.1338, 0.01373, 0.0), (-0.1671, 0.01373, 0.0), (-0.4912, 0.01373, 0.0), (0.4747, 0.01373, 0.0), (0.1338, -0.3558, 0.0), (-0.1671, -0.3558, 0.0), (-0.4912, -0.3558, 0.0), (0.4747, -0.3558, 0.0), (0.1338, -0.3558, -0.1856), (0.1338, 0.01373, -0.1856), (-0.1671, -0.3558, -0.1856), (-0.1671, 0.01373, -0.1856), (-0.4912, -0.3558, -0.1856), (-0.4912, 0.01373, -0.1856), (0.4747, -0.3558, -0.1856), (0.4747, 0.01373, -0.1856), (0.1537, -0.381, -0.1856), (0.1537, 0.03891, -0.1856), (-0.1881, -0.381, -0.1856), (-0.1881, 0.03891, -0.1856), (-0.5564, -0.381, -0.1856), (-0.5564, 0.03891, -0.1856), (0.5411, -0.381, -0.1856), (0.5411, 0.03891, -0.1856), (0.1537, -0.381, -0.2325), (0.1537, 0.03891, -0.2325), (-0.1881, -0.381, -0.2325), (-0.1881, 0.03891, -0.2325), (-0.5564, -0.381, -0.2325), (-0.5564, 0.03891, -0.2325), (0.5411, -0.381, -0.2325), (0.5411, 0.03891, -0.2325), (-0.07727, -0.5514, 0.0), (-0.3781, -0.5514, 0.0), (-0.07727, -0.7471, -0.02166), (-0.3781, -0.7471, -0.02166), (-0.07727, -0.5514, -0.02166), (-0.3781, -0.5514, -0.02166), (-0.152, -0.6985, -0.02166), (-0.3034, -0.6985, -0.02166), (-0.152, -0.6, -0.02166), (-0.3034, -0.6, -0.02166), (-0.152, -0.6985, -0.1063), (-0.3034, -0.6985, -0.1063), (-0.152, -0.6, -0.1063), (-0.3034, -0.6, -0.1063), (-0.05797, -0.8033, -0.1063), (-0.3974, -0.8033, -0.1063), (-0.05797, -0.4952, -0.1063), (-0.3974, -0.4952, -0.1063), (-0.05797, -0.8033, -0.1435), (-0.3974, -0.8033, -0.1435), (-0.05797, -0.4952, -0.1435), (-0.3974, -0.4952, -0.1435), (-0.07727, -0.7043, 0.0), (-0.3781, -0.7043, 0.0), (-0.07727, -0.7043, -0.02166), (-0.3781, -0.7043, -0.02166), (-0.152, -0.677, -0.02166), (-0.3034, -0.677, -0.02166), (-0.152, -0.677, -0.1063), (-0.3034, -0.677, -0.1063), (-0.05797, -0.736, -0.1063), (-0.3974, -0.736, -0.1063), (-0.05797, -0.736, -0.1435), (-0.3974, -0.736, -0.1435), (-0.05797, -0.8033, -0.4222), (-0.3974, -0.8033, -0.4222), (-0.05797, -0.736, -0.4222), (-0.3974, -0.736, -0.4222), (0.3628, -0.7471, 0.0), (0.06195, -0.7471, 0.0), (0.3628, -0.5514, 0.0), (0.06195, -0.5514, 0.0), (0.3628, -0.7471, -0.02166), (0.06195, -0.7471, -0.02166), (0.3628, -0.5514, -0.02166), (0.06195, -0.5514, -0.02166), (0.2881, -0.6985, -0.02166), (0.1367, -0.6985, -0.02166), (0.2881, -0.6, -0.02166), (0.1367, -0.6, -0.02166), (0.2881, -0.6985, -0.1063), (0.1367, -0.6985, -0.1063), (0.2881, -0.6, -0.1063), (0.1367, -0.6, -0.1063), (0.3821, -0.8033, -0.1063), (0.04265, -0.8033, -0.1063), (0.3821, -0.4952, -0.1063), (0.04265, -0.4952, -0.1063), (0.3821, -0.8033, -0.1435), (0.04265, -0.8033, -0.1435), (0.3821, -0.4952, -0.1435), (0.04265, -0.4952, -0.1435), (0.3628, -0.7043, 0.0), (0.06195, -0.7043, 0.0), (0.3628, -0.7043, -0.02166), (0.06195, -0.7043, -0.02166), (0.2881, -0.677, -0.02166), (0.1367, -0.677, -0.02166), (0.2881, -0.677, -0.1063), (0.1367, -0.677, -0.1063), (0.3821, -0.736, -0.1063), (0.04265, -0.736, -0.1063), (0.3821, -0.736, -0.1435), (0.04265, -0.736, -0.1435), (0.3821, -0.8033, -0.4222), (0.04265, -0.8033, -0.4222), (0.3821, -0.736, -0.4222), (0.04265, -0.736, -0.4222)], [], [(4, 8, 14, 15), (5, 2, 11, 17), (3, 4, 15, 13), (12, 10, 18, 20), (10, 16, 24, 18), (15, 14, 22, 23), (7, 6, 10, 12), (2, 3, 13, 11), (6, 9, 16, 10), (9, 5, 17, 16), (8, 7, 12, 14), (25, 19, 27, 33), (19, 21, 29, 27), (22, 20, 28, 30), (13, 15, 23, 21), (16, 17, 25, 24), (14, 12, 20, 22), (11, 13, 21, 19), (17, 11, 19, 25), (26, 32, 33, 27), (30, 28, 29, 31), (28, 26, 27, 29), (23, 22, 30, 31), (18, 24, 32, 26), (20, 18, 26, 28), (21, 23, 31, 29), (24, 25, 33, 32), (1, 0, 36, 37), (38, 39, 43, 42), (57, 1, 37, 59), (56, 34, 38, 58), (34, 35, 39, 38), (61, 41, 45, 63), (58, 38, 42, 60), (59, 37, 41, 61), (37, 36, 40, 41), (45, 44, 48, 49), (41, 40, 44, 45), (42, 43, 47, 46), (60, 42, 46, 62), (50, 51, 55, 54), (46, 47, 51, 50), (62, 46, 50, 64), (63, 45, 49, 65), (67, 66, 54, 55), (64, 50, 54, 66), (65, 49, 53, 67), (49, 48, 52, 53), (51, 65, 67, 55), (48, 64, 66, 52), (66, 67, 71, 70), (47, 63, 65, 51), (44, 62, 64, 48), (40, 60, 62, 44), (39, 59, 61, 43), (36, 58, 60, 40), (43, 61, 63, 47), (0, 56, 58, 36), (35, 57, 59, 39), (69, 68, 70, 71), (52, 66, 70, 68), (53, 52, 68, 69), (67, 53, 69, 71), (73, 72, 76, 77), (78, 79, 83, 82), (97, 73, 77, 99), (96, 74, 78, 98), (74, 75, 79, 78), (101, 81, 85, 103), (98, 78, 82, 100), (99, 77, 81, 101), (77, 76, 80, 81), (85, 84, 88, 89), (81, 80, 84, 85), (82, 83, 87, 86), (100, 82, 86, 102), (90, 91, 95, 94), (86, 87, 91, 90), (102, 86, 90, 104), (103, 85, 89, 105), (107, 106, 94, 95), (104, 90, 94, 106), (105, 89, 93, 107), (89, 88, 92, 93), (91, 105, 107, 95), (88, 104, 106, 92), (106, 107, 111, 110), (87, 103, 105, 91), (84, 102, 104, 88), (80, 100, 102, 84), (79, 99, 101, 83), (76, 98, 100, 80), (83, 101, 103, 87), (72, 96, 98, 76), (75, 97, 99, 79), (109, 108, 110, 111), (92, 106, 110, 108), (93, 92, 108, 109), (107, 93, 109, 111)])
me_plane.polygons.foreach_set('material_index', [2, 2, 2, 1, 1, 1, 2, 2, 2, 2, 2, 0, 0, 0, 1, 1, 1, 1, 1, 0, 0, 0, 0, 0, 0, 0, 0, 0, 0, 0, 0, 0, 0, 0, 0, 0, 1, 0, 0, 0, 0, 1, 1, 1, 0, 0, 0, 0, 0, 0, 0, 1, 1, 0, 0, 0, 0, 0, 0, 0, 0, 0, 0, 0, 0, 0, 0, 0, 0, 0, 0, 0, 1, 0, 0, 0, 0, 1, 1, 1, 0, 0, 0, 0, 0, 0, 0, 1, 1, 0, 0, 0, 0, 0, 0, 0, 0, 0, 0])
me_plane.materials.append(mat_material_001)
me_plane.materials.append(mat_material_005)
me_plane.materials.append(mat_material_006)
me_plane.use_remesh_preserve_volume = False
me_plane.use_remesh_preserve_attributes = False
me_plane.use_mirror_vertex_groups = False
me_plane.update()
arm_armature_003 = bpy.data.armatures.new('Armature.003')  # bones are not reproduced
arm_armature = bpy.data.armatures.new('Armature')  # bones are not reproduced

# ---- objects
ob_plane_004 = bpy.data.objects.new('Plane.004', me_plane_004)
ob_sun_002 = bpy.data.objects.new('Sun.002', light_sun_002)
ob_sun_001 = bpy.data.objects.new('Sun.001', light_sun_001)
ob_cube = bpy.data.objects.new('Cube', me_cube_001)
ob_armature_001 = bpy.data.objects.new('Armature.001', arm_armature_003)
ob_mball_013 = bpy.data.objects.new('Mball.013', me_mesh)
ob_empty_004 = bpy.data.objects.new('Empty.004', None)
ob_empty_003 = bpy.data.objects.new('Empty.003', None)
ob_empty_002 = bpy.data.objects.new('Empty.002', None)
ob_empty_001 = bpy.data.objects.new('Empty.001', None)
ob_armature = bpy.data.objects.new('Armature', arm_armature)
ob_plane_002 = bpy.data.objects.new('Plane.002', me_plane_002)
ob_plane_003 = bpy.data.objects.new('Plane.003', me_plane_003)
ob_plane_001 = bpy.data.objects.new('Plane.001', me_plane_001)
ob_empty = bpy.data.objects.new('Empty', None)
ob_plane = bpy.data.objects.new('Plane', me_plane)
ob_camera = bpy.data.objects.new('Camera', cam_camera)
ob_sun = bpy.data.objects.new('Sun', light_sun)

# ---- transforms, parenting, visibility, modifiers, constraints
ob_plane_004.location = (-1.49e-08, 3.24, -0.0934)
ob_plane_004.rotation_euler = (3.142, -0.0, 0.0)
ob_plane_004.scale = (10.0, 7.837, 10.0)
ob_plane_004.lineart.crease_threshold = 0.0
_vg = ob_plane_004.vertex_groups.new(name='Group')
ob_sun_002.location = (-2.439, 4.478, 14.83)
ob_sun_002.rotation_euler = (0.00109, -0.0, 0.0)
ob_sun_002.lineart.crease_threshold = 0.0
ob_sun_001.location = (-2.439, 4.478, 4.522)
ob_sun_001.rotation_euler = (1.543, -0.0, 0.0)
ob_sun_001.lineart.crease_threshold = 0.0
ob_cube.location = (0.0, 6.79, 3.886)
ob_cube.lineart.crease_threshold = 0.0
_m = ob_cube.modifiers.new('Wireframe', 'WIREFRAME')
_m.thickness = 0.0585
_m.offset = 1.0
_m.use_replace = False
_m.material_offset = 1
ob_armature_001.location = (0.0, 6.79, 3.886)
ob_armature_001.scale = (1.122, 1.122, 1.122)
ob_armature_001.show_in_front = True
ob_armature_001.lineart.crease_threshold = 0.0
ob_mball_013.parent = ob_armature_001
ob_mball_013.matrix_parent_inverse = Matrix(((1.0, 0.0, 0.0, -0.0), (0.0, 1.0, 0.0, -8.195), (0.0, 0.0, 1.0, -6.981), (0.0, 0.0, 0.0, 1.0)))
ob_mball_013.location = (0.0, 8.195, 6.981)
ob_mball_013.rotation_euler = (0.0, -0.0, 1.571)
ob_mball_013.scale = (0.5222, 0.5222, 0.5222)
ob_mball_013.lineart.crease_threshold = 0.0
_vg = ob_mball_013.vertex_groups.new(name='Bone')
for _i, _w in zip([145, 146, 147, 148, 149, 150, 151, 152, 153, 154, 155, 156, 157, 158, 159, 160, 161, 162, 163, 164, 165, 166, 167, 168, 169, 170, 171, 172, 173, 174, 175, 176, 177, 178, 179, 180, 181, 182, 183, 184, 185, 186, 187, 188, 189, 190, 191, 192, 258, 260, 261, 263, 265, 267, 268, 269, 270, 271, 272, 273, 274, 275, 276, 277, 278, 279, 280, 281, 282, 283, 284, 285, 286, 287, 288, 289, 290, 291, 292, 293, 294, 295, 296, 297, 298, 299, 300, 301, 302, 303, 304, 305, 306, 307, 308, 309, 310, 314, 315, 316, 317, 318, 319, 324, 325, 326, 327, 328, 329, 330, 331, 332, 333, 334, 335, 336, 337, 338, 339, 340, 341, 342, 343, 344, 345, 346, 347, 348, 349, 350, 351, 352, 353, 354, 355, 357, 360, 373, 395, 396, 397, 398, 399, 400, 401, 402, 403, 404, 405, 406, 407, 408, 409, 410, 411, 412, 413, 414, 415, 416, 417, 418, 419, 462, 464, 466, 467, 468, 469, 470, 471, 472, 474, 476, 479, 522, 524, 527, 528, 529, 530, 531, 533, 543, 549, 559, 570, 571, 572, 573, 574, 575, 576, 577, 578, 579, 580, 589, 590, 676, 684, 688, 690, 720, 721, 722, 723, 724, 725, 726, 727], [0.04161, 0.0416, 0.1132, 0.1127, 0.2779, 0.2763, 0.7271, 0.7293, 1.0, 1.0, 1.0, 1.0, 1.0, 1.0, 1.0, 1.0, 0.7959, 0.8405, 0.4848, 0.7499, 0.8332, 1.0, 0.3192, 0.9296, 1.0, 1.0, 1.0, 0.6468, 0.6396, 0.2777, 0.2757, 0.1949, 0.6376, 0.2826, 0.2808, 0.7032, 0.08758, 0.09039, 1.0, 1.0, 1.0, 1.0, 1.0, 0.905, 0.3075, 0.3214, 0.07037, 0.08143, 0.007161, 0.1253, 0.0794, 0.05153, 0.05091, 0.05564, 0.2004, 0.1962, 0.3567, 0.3567, 0.2131, 0.7103, 0.7275, 0.1624, 0.6036, 1.0, 1.0, 0.3438, 0.9867, 1.0, 0.8534, 0.9337, 0.976, 0.976, 0.6605, 0.6625, 0.292, 0.2923, 0.2038, 0.2955, 0.6579, 0.9964, 0.9913, 1.0, 1.0, 1.0, 1.0, 1.0, 1.0, 1.0, 1.0, 0.6962, 0.698, 0.296, 0.2959, 0.1314, 0.1311, 0.05805, 0.05806, 0.05546, 0.1303, 0.03795, 0.112, 0.0006574, 0.06492, 0.2405, 0.06512, 0.09611, 0.281, 0.2871, 0.2858, 0.6349, 0.6311, 1.0, 1.0, 1.0, 1.0, 1.0, 1.0, 1.0, 0.3468, 0.586, 1.0, 1.0, 1.0, 1.0, 1.0, 0.6322, 0.6374, 0.2826, 0.2781, 0.6406, 0.232, 0.09353, 0.05756, 0.05726, 0.1012, 0.02032, 0.05632, 0.03966, 0.01119, 0.01521, 0.1172, 0.2833, 0.2798, 0.6465, 0.6787, 1.0, 0.9282, 1.0, 1.0, 1.0, 1.0, 1.0, 0.5917, 0.3359, 1.0, 0.7777, 1.0, 1.0, 1.0, 0.2827, 0.2907, 0.07318, 0.08308, 0.0134, 0.04847, 0.0, 0.05703, 0.0, 0.2804, 0.0, 0.0, 0.06546, 0.04507, 0.01344, 0.187, 1.0, 0.06364, 0.1305, 0.05511, 0.1096, 0.03561, 0.06045, 0.06283, 0.0003273, 0.09717, 0.05654, 0.002556, 0.9559, 1.0, 0.6763, 0.2868, 0.1165, 0.03873, 0.09959, 0.01818, 0.05348, 0.05533, 0.05379, 0.006789, 0.002313, 0.2978, 0.06063, 0.01081, 0.6604, 1.0, 1.0, 0.1106, 0.1837, 0.2935, 0.03467, 0.227]): _vg.add([_i], _w, 'REPLACE')
_vg = ob_mball_013.vertex_groups.new(name='Bone.001')
for _i, _w in zip([43, 143, 144, 145, 146, 147, 148, 149, 150, 151, 152, 153, 154, 168, 169, 170, 171, 172, 173, 174, 175, 176, 177, 178, 179, 180, 181, 182, 183, 184, 185, 186, 282, 283, 284, 285, 286, 287, 288, 289, 290, 291, 292, 293, 294, 299, 300, 301, 302, 303, 304, 305, 306, 307, 308, 309, 310, 311, 312, 313, 314, 315, 316, 317, 318, 319, 320, 324, 325, 326, 327, 328, 329, 330, 331, 332, 333, 334, 335, 342, 343, 344, 345, 346, 347, 348, 349, 350, 351, 352, 353, 354, 355, 356, 357, 358, 360, 368, 371, 373, 374, 395, 396, 397, 398, 399, 400, 401, 402, 403, 404, 405, 413, 522, 523, 524, 527, 528, 529, 530, 531, 532, 533, 543, 571, 572, 573, 574, 575, 576, 577, 578, 579, 580, 581, 589, 590, 591, 646, 676, 683, 684, 685, 687, 688, 690, 720, 721, 722], [0.001896, 0.05732, 0.05801, 1.0, 1.0, 1.0, 1.0, 1.0, 1.0, 0.1767, 0.1782, 0.06211, 0.06232, 0.0152, 0.01831, 0.07332, 0.07264, 0.2336, 0.18, 1.0, 1.0, 1.0, 0.1876, 1.0, 1.0, 0.2626, 0.1369, 0.2111, 0.07167, 0.07265, 0.01933, 0.02111, 0.02253, 0.0218, 0.07456, 0.07659, 0.261, 0.282, 1.0, 1.0, 1.0, 1.0, 0.206, 0.07789, 0.01948, 0.01015, 0.01155, 0.07393, 0.07612, 0.1858, 0.1924, 1.0, 1.0, 1.0, 1.0, 1.0, 1.0, 0.1168, 0.2499, 0.005636, 1.0, 1.0, 1.0, 1.0, 0.04162, 0.1159, 0.05846, 1.0, 0.117, 1.0, 1.0, 1.0, 1.0, 0.1826, 0.177, 0.08674, 0.08517, 0.02946, 0.03072, 0.02846, 0.08118, 0.02544, 0.07851, 0.1696, 0.1614, 1.0, 1.0, 0.1685, 1.0, 0.989, 0.08644, 0.08594, 1.0, 0.01198, 0.06523, 0.003128, 0.08253, 0.000793, 0.03691, 0.9265, 0.01051, 0.178, 0.2197, 1.0, 1.0, 1.0, 0.1723, 0.1812, 0.07894, 0.07501, 0.01968, 0.01237, 0.07927, 0.0234, 0.01619, 0.1105, 1.0, 1.0, 0.1894, 0.06457, 0.06812, 0.01355, 0.07084, 0.006384, 0.01023, 0.07198, 0.2086, 1.0, 1.0, 1.0, 1.0, 1.0, 0.06457, 0.06693, 0.001154, 0.0649, 0.01267, 0.03335, 0.002512, 0.02755, 0.1637, 1.0, 0.05059, 0.007805, 0.06838, 0.01628, 0.196, 0.08575, 0.02502]): _vg.add([_i], _w, 'REPLACE')
_vg = ob_mball_013.vertex_groups.new(name='Bone.002')
for _i, _w in zip([25, 28, 29, 30, 32, 33, 35, 36, 37, 38, 39, 40, 41, 42, 43, 44, 45, 46, 47, 48, 49, 50, 51, 52, 53, 55, 88, 91, 92, 117, 119, 121, 122, 123, 133, 135, 136, 137, 138, 139, 140, 141, 142, 143, 144, 145, 146, 147, 148, 149, 150, 151, 152, 169, 170, 171, 172, 173, 174, 175, 176, 177, 178, 179, 180, 181, 182, 183, 184, 185, 186, 282, 283, 284, 285, 286, 287, 288, 289, 290, 291, 292, 293, 301, 303, 304, 305, 306, 307, 308, 309, 310, 311, 312, 313, 314, 315, 316, 317, 318, 319, 320, 324, 325, 326, 328, 329, 330, 331, 332, 346, 357, 368, 370, 371, 372, 373, 376, 377, 378, 379, 380, 381, 397, 398, 524, 527, 528, 529, 530, 531, 532, 533, 534, 535, 536, 537, 538, 539, 540, 541, 542, 543, 544, 572, 573, 574, 575, 576, 577, 578, 579, 580, 581, 582, 583, 584, 585, 586, 587, 588, 589, 590, 591, 592, 593, 594, 595, 596, 597, 598, 599, 600, 601, 602, 603, 604, 606, 644, 646, 647, 668, 669, 677, 678, 683, 684, 685, 686, 687, 688, 689, 690, 691, 692, 693, 694, 720, 749, 750, 751, 752, 754, 757], [0.0, 0.0, 0.0, 0.0, 0.0, 0.0, 0.0, 0.0, 0.0, 0.0, 0.0, 0.0, 0.0, 0.0, 0.0, 0.0, 0.0, 0.0, 0.0, 0.0, 0.0, 0.0, 0.0, 0.0, 0.0, 0.0, 0.0, 0.0, 0.0, 0.0, 0.0, 0.0, 0.0, 0.0, 0.0, 0.0, 0.0, 0.0, 0.0, 0.0, 0.0, 0.0, 0.0, 0.0, 0.0, 0.0, 0.0, 0.0, 0.03076, 0.0, 0.05779, 0.05178, 0.001249, 0.0, 0.02987, 0.0, 0.0, 0.0, 0.09788, 0.1336, 0.3316, 0.0, 0.1012, 0.1022, 0.0, 0.5592, 0.5476, 0.0, 0.0, 0.0, 0.0, 0.009262, 0.002971, 0.0, 0.0, 0.0, 0.0, 0.0, 0.0, 0.0, 0.0, 0.0, 0.0263, 0.005751, 0.0, 0.0, 0.0, 0.0, 0.0, 0.0, 0.0, 0.0, 0.0, 0.0, 0.0, 0.0, 0.0, 0.0, 0.0, 0.0, 0.0, 0.0, 0.0, 0.0, 0.0, 0.0, 0.0, 0.0, 0.0, 0.0, 0.0, 0.0, 0.0, 0.0, 0.0, 0.01123, 0.0, 0.0, 0.0, 0.0, 0.0, 0.0, 0.0, 0.0518, 0.009127, 0.0, 0.0, 0.0, 0.0, 0.0, 0.6013, 0.683, 0.6004, 0.2611, 0.2927, 0.4519, 0.7387, 0.5037, 0.7405, 0.2691, 0.06433, 0.087, 0.2615, 0.1289, 0.02476, 0.03883, 0.0, 0.0, 0.0, 0.2338, 0.3243, 0.6202, 0.6227, 0.7014, 0.2278, 0.2121, 0.1838, 0.2273, 0.2022, 0.235, 0.2302, 0.619, 0.211, 0.0, 0.0, 0.0, 0.414, 0.0, 0.7007, 0.7201, 0.0, 0.7133, 0.0, 0.6366, 0.7036, 0.6839, 0.0, 0.0, 0.0, 0.0, 0.003844, 0.0, 0.0, 0.0, 0.0, 0.0, 0.0, 0.0, 0.0, 0.3435, 0.6009, 0.4535, 0.221, 0.1191, 0.2213, 0.05547, 0.05293, 0.0, 0.2703, 0.07635, 0.1231, 0.05612, 0.04586, 0.006195]): _vg.add([_i], _w, 'REPLACE')
_vg = ob_mball_013.vertex_groups.new(name='Bone.003')
for _i, _w in zip([0, 3, 33, 37, 38, 39, 40, 41, 42, 43, 44, 45, 46, 47, 48, 49, 50, 51, 52, 53, 54, 55, 56, 57, 85, 87, 88, 92, 95, 97, 98, 99, 100, 117, 118, 119, 120, 121, 122, 123, 124, 136, 172, 173, 174, 175, 176, 177, 178, 179, 180, 181, 182, 286, 287, 288, 289, 290, 291, 311, 313, 456, 487, 508, 509, 527, 528, 529, 530, 531, 532, 533, 534, 535, 536, 537, 538, 539, 540, 541, 542, 543, 544, 545, 546, 547, 548, 574, 575, 576, 577, 578, 579, 580, 581, 582, 583, 584, 585, 586, 587, 588, 589, 590, 591, 592, 593, 594, 595, 596, 597, 598, 599, 600, 601, 602, 603, 604, 639, 641, 643, 644, 645, 646, 650, 651, 685, 686, 687, 688, 689, 690, 691, 692, 693, 694, 695, 696, 697, 698, 749, 750, 751, 752, 753, 754, 755, 756, 757, 758, 759, 760, 761, 762, 763, 764, 765, 766, 787, 788, 789, 790, 791, 792, 795, 796, 797, 798, 799, 800, 801, 802, 803, 804, 807, 809, 810], [0.0, 0.0, 0.0, 0.0, 0.0, 0.0, 1.286e-05, 0.0, 0.0, 0.0, 0.0, 0.0, 0.0008402, 0.0, 0.0, 0.0, 0.0, 0.0, 0.0, 0.0, 0.0, 0.0, 0.0, 0.0, 0.0, 0.0, 0.0, 0.0, 0.0, 0.0, 0.0, 0.0, 0.0, 0.0, 0.0, 0.0, 0.0, 0.0, 0.0, 0.0, 0.0, 0.0, 0.006726, 0.01946, 0.0, 0.0, 0.0, 0.03199, 0.0, 0.0, 0.0337, 0.0, 0.0, 0.02239, 0.01034, 0.06669, 0.06679, 0.0, 0.01205, 0.0, 0.0, 0.0, 0.0, 0.0, 0.0, 0.02825, 0.0, 0.0, 0.0, 0.0, 0.0, 0.0, 0.5925, 0.4514, 0.4371, 0.1633, 0.4581, 0.1721, 0.6545, 0.865, 0.8651, 0.5572, 0.7065, 0.9621, 0.9586, 0.9324, 0.9326, 0.0, 0.0, 0.0146, 0.06062, 0.0, 0.0, 0.0, 0.0, 0.6397, 0.7638, 0.7939, 0.7549, 0.7815, 0.7167, 0.5748, 0.0, 0.575, 0.00991, 0.0, 0.0, 0.0, 0.0, 0.03698, 0.0, 0.01832, 0.07755, 0.03062, 0.1822, 0.07261, 0.08351, 0.02459, 0.0, 0.0, 0.0, 0.0, 0.0, 0.0, 0.0, 0.0, 0.0, 0.001514, 0.0, 0.0, 0.6508, 0.6027, 0.783, 0.5688, 0.8299, 0.9407, 0.9785, 0.9795, 0.8132, 0.9424, 0.4865, 0.7961, 0.8625, 0.8812, 0.9693, 0.9436, 0.9797, 0.968, 0.955, 0.9177, 0.9037, 0.0, 0.2122, 0.9406, 0.0, 0.0, 0.0, 0.0, 0.05361, 0.0, 0.2058, 0.01421, 0.7903, 0.7847, 0.957, 0.7807, 0.6743, 0.2147, 0.0, 0.7781, 0.2178, 0.4837, 0.05926, 0.0, 0.06032, 0.0, 0.0]): _vg.add([_i], _w, 'REPLACE')
_vg = ob_mball_013.vertex_groups.new(name='Bone.004')
for _i, _w in zip([40, 42, 45, 547, 548, 598, 697, 698, 758, 759, 760, 761, 762, 763, 764, 765, 766, 767, 768, 769, 770, 771, 772, 773, 774, 775, 776, 777, 778, 779, 780, 781, 782, 783, 784, 785, 786, 787, 788, 789, 790, 791, 792, 793, 794, 795, 796, 797, 798, 799, 800, 801, 802, 803, 804, 805, 806, 807, 808, 809, 810, 811, 812, 813], [0.0, 0.0, 0.0, 0.06159, 0.06026, 0.0, 0.03145, 0.03051, 0.04894, 0.05904, 0.18, 0.1979, 0.05483, 0.8226, 0.8041, 0.9602, 0.9514, 0.9911, 0.9881, 0.9979, 0.9969, 0.9994, 0.999, 0.9994, 0.9997, 0.9997, 0.9993, 0.9988, 0.9984, 0.9985, 0.9994, 0.9963, 0.9978, 0.998, 0.9994, 0.9863, 0.9911, 0.9463, 0.9604, 0.7939, 0.8235, 0.2085, 0.1788, 0.9958, 0.9987, 0.03046, 0.2174, 0.2166, 0.7848, 0.7855, 0.2202, 0.7818, 0.1806, 0.9406, 0.9419, 0.984, 0.9847, 0.9396, 0.9837, 0.8216, 0.9605, 0.9955, 0.9954, 0.9913]): _vg.add([_i], _w, 'REPLACE')
_vg = ob_mball_013.vertex_groups.new(name='Bone.005')
for _i, _w in zip([21, 22, 23, 24, 25, 26, 27, 28, 29, 30, 31, 32, 33, 34, 35, 36, 37, 38, 39, 40, 41, 42, 43, 44, 45, 47, 82, 84, 85, 86, 87, 88, 90, 130, 133, 134, 137, 138, 139, 140, 141, 142, 143, 144, 145, 146, 147, 148, 149, 150, 151, 152, 291, 303, 304, 305, 306, 307, 308, 309, 310, 311, 312, 313, 314, 315, 316, 317, 318, 319, 320, 321, 322, 323, 324, 325, 326, 327, 328, 329, 330, 331, 332, 333, 342, 343, 344, 345, 346, 347, 348, 349, 350, 351, 352, 353, 354, 355, 356, 357, 358, 359, 360, 361, 362, 363, 364, 365, 366, 367, 368, 369, 370, 371, 372, 373, 374, 375, 376, 377, 393, 394, 395, 396, 397, 398, 399, 400, 401, 402, 403, 413, 523, 524, 525, 526, 527, 528, 530, 574, 575, 576, 578, 585, 587, 591, 592, 593, 594, 595, 596, 597, 598, 599, 602, 604, 632, 646, 647, 648, 649, 673, 674, 675, 676, 678, 681, 682, 683, 684, 685, 686, 687, 692, 693, 694, 695, 720, 721, 750, 756], [0.05359, 0.06763, 0.223, 0.2554, 0.703, 0.6993, 0.7125, 0.7281, 0.7217, 0.7091, 0.09594, 0.0, 0.0, 0.0, 0.0, 0.0, 0.0, 0.0, 0.0, 0.0, 0.0, 0.0, 0.0, 0.0, 0.0, 0.0, 0.0, 0.0, 0.0, 0.0, 0.0, 0.0, 0.0, 0.0, 0.0, 0.0, 0.0, 0.0, 0.0, 0.0, 0.0, 0.0, 0.0, 0.0, 0.0, 0.0, 0.0, 0.0, 0.0, 0.0, 0.0, 0.0, 0.01148, 0.0, 0.0, 0.0, 0.0, 0.0, 0.0, 0.0, 0.0, 0.0, 0.0, 0.0, 0.0, 0.0, 0.6773, 0.5388, 0.6752, 0.598, 0.7428, 0.7053, 0.7373, 0.7145, 0.0, 0.5981, 0.5321, 0.0, 0.0, 0.0, 0.0, 0.0, 0.04867, 0.05386, 0.001763, 0.0, 0.001344, 0.0, 0.0, 0.0, 0.0, 0.0, 0.0, 0.1026, 0.5343, 0.6016, 0.6021, 0.6099, 0.6939, 0.7662, 0.2246, 0.2157, 0.5906, 0.1672, 0.181, 0.229, 0.2368, 0.7112, 0.7149, 0.765, 0.8017, 0.716, 0.566, 0.7247, 0.0, 0.6924, 0.2275, 0.1185, 0.05776, 0.04289, 0.1488, 0.07287, 0.2107, 0.2427, 0.515, 0.0, 0.0, 0.0, 0.0, 0.0, 0.0, 0.0, 0.4095, 0.5921, 0.3114, 0.2676, 0.05252, 0.0, 0.0, 0.0, 0.0, 0.0, 0.0, 0.0, 0.0, 0.0, 0.0, 0.0, 0.0, 0.0, 0.0, 0.0, 0.0, 0.0, 0.0, 0.0, 0.0, 0.0, 0.6762, 0.7311, 0.7546, 0.09063, 0.09187, 0.2892, 0.3592, 0.05019, 0.4284, 0.3399, 0.0, 0.0, 0.0, 0.0, 0.0, 0.0, 0.0, 0.0, 0.0, 0.0, 0.02545, 0.0, 0.0]): _vg.add([_i], _w, 'REPLACE')
_vg = ob_mball_013.vertex_groups.new(name='Bone.006')
for _i, _w in zip([11, 12, 13, 14, 15, 16, 17, 18, 19, 20, 21, 22, 23, 24, 25, 26, 27, 28, 29, 30, 32, 35, 314, 315, 316, 317, 318, 319, 320, 321, 322, 323, 324, 325, 326, 327, 328, 329, 330, 331, 346, 347, 348, 349, 350, 351, 352, 353, 354, 355, 356, 357, 358, 359, 360, 361, 362, 363, 364, 365, 366, 367, 368, 369, 370, 371, 372, 373, 374, 375, 376, 377, 378, 379, 380, 381, 382, 383, 384, 385, 386, 387, 393, 394, 395, 396, 397, 398, 399, 400, 523, 524, 525, 526, 646, 647, 648, 649, 653, 654, 655, 656, 657, 658, 660, 661, 662, 663, 664, 665, 666, 667, 668, 669, 670, 671, 672, 673, 674, 675, 676, 677, 678, 681, 682, 683, 684], [0.01921, 0.03629, 0.1564, 0.1789, 0.8205, 0.8026, 0.9567, 0.9465, 0.9776, 0.9692, 0.9396, 0.9233, 0.7575, 0.7213, 0.237, 0.2333, 0.2069, 0.2007, 0.07501, 0.07829, 0.0006654, 0.007464, 0.02465, 0.02396, 0.08883, 0.08747, 0.2267, 0.218, 0.08542, 0.2221, 0.08096, 0.2124, 0.07629, 0.2176, 0.2405, 0.1008, 0.06843, 0.06613, 0.009881, 0.01855, 0.03409, 0.03415, 0.103, 0.06989, 0.01789, 0.07979, 0.2476, 0.245, 0.2451, 0.08921, 0.2376, 0.08433, 0.7236, 0.7569, 0.2593, 0.809, 0.8028, 0.7515, 0.7436, 0.2342, 0.2358, 0.08076, 0.08151, 0.05641, 0.006413, 0.01096, 0.001381, 0.01553, 0.714, 0.8429, 0.9221, 0.9441, 0.9666, 0.9784, 0.9406, 0.9571, 0.7907, 0.8217, 0.1857, 0.1575, 0.04518, 0.0193, 0.8082, 0.9038, 0.7148, 0.6762, 0.01916, 0.00528, 0.06734, 0.008867, 0.5258, 0.2276, 0.6446, 0.6942, 0.01253, 0.06004, 0.08082, 0.07987, 0.0534, 0.05208, 0.1973, 0.1971, 0.05413, 0.2003, 0.01903, 0.9561, 0.9582, 0.9349, 0.9328, 0.7838, 0.9583, 0.9322, 0.9575, 0.8209, 0.7817, 0.7789, 0.1602, 0.8916, 0.8949, 0.6838, 0.5675, 0.9788, 0.9429, 0.5396, 0.6281, 0.02071, 0.007328]): _vg.add([_i], _w, 'REPLACE')
_vg = ob_mball_013.vertex_groups.new(name='Bone.007')
for _i, _w in zip([0, 1, 2, 3, 4, 5, 6, 7, 8, 9, 10, 11, 12, 13, 14, 15, 16, 17, 18, 380, 381, 382, 383, 384, 385, 386, 387, 388, 389, 390, 391, 392, 650, 651, 652, 653, 654, 655, 656, 657, 658, 659, 660, 663, 664, 665, 667, 668, 669, 670, 671, 672], [0.9861, 0.9868, 0.9962, 0.9959, 0.9991, 0.9992, 0.9973, 0.9982, 0.9996, 0.9927, 0.9898, 0.9654, 0.9568, 0.8435, 0.8208, 0.1787, 0.1962, 0.03033, 0.04748, 0.05423, 0.02977, 0.2079, 0.1776, 0.814, 0.8423, 0.9523, 0.9653, 0.9885, 0.9926, 0.9967, 0.9981, 0.9996, 0.9959, 0.9859, 0.9982, 0.9465, 0.9478, 0.8022, 0.8025, 0.9457, 0.7992, 0.9928, 0.9655, 0.05822, 0.05975, 0.2144, 0.06088, 0.02935, 0.1784, 0.2163, 0.2192, 0.8397]): _vg.add([_i], _w, 'REPLACE')
_vg = ob_mball_013.vertex_groups.new(name='Bone.008')
for _i, _w in zip([25, 26, 27, 28, 29, 30, 31, 32, 33, 34, 35, 36, 37, 38, 39, 40, 41, 42, 43, 44, 45, 46, 47, 48, 49, 50, 51, 85, 86, 87, 88, 89, 91, 92, 133, 136, 137, 138, 139, 140, 141, 142, 143, 144, 145, 146, 148, 150, 179, 182, 288, 289, 290, 291, 303, 304, 305, 306, 307, 308, 309, 310, 311, 312, 313, 314, 316, 318, 320, 321, 322, 323, 329, 330, 331, 332, 333, 365, 366, 367, 368, 369, 370, 371, 372, 373, 397, 525, 526, 527, 528, 529, 530, 531, 532, 533, 535, 536, 537, 538, 539, 540, 576, 578, 581, 583, 584, 585, 586, 587, 591, 592, 593, 594, 595, 596, 597, 598, 599, 600, 601, 602, 603, 604, 646, 647, 648, 649, 675, 681, 682, 683, 684, 685, 686, 687, 689, 692, 693, 694, 720, 721, 749, 750, 751], [0.0, 0.0, 0.0, 0.0, 0.0, 0.004915, 0.5463, 0.5593, 0.6844, 0.6368, 0.2589, 0.05567, 0.6996, 0.0, 0.5045, 0.7056, 0.539, 1.0, 0.0, 0.0573, 0.002151, 0.6557, 0.7394, 0.08847, 0.1135, 0.007243, 0.0206, 0.01463, 0.06976, 0.1011, 0.1158, 0.02652, 0.02736, 0.1115, 0.04546, 0.07791, 0.7135, 0.3239, 0.6395, 0.5481, 0.4228, 0.3927, 0.0, 0.0, 0.01483, 0.0, 0.0, 0.0, 0.0, 0.0, 0.0, 0.0, 0.0, 0.0, 0.0, 0.0, 0.0, 0.0, 0.0, 0.01011, 0.0, 0.0, 0.0, 0.0, 0.0, 0.0, 0.0, 0.0, 0.0, 0.0, 0.0, 0.0, 0.0, 0.0, 0.0, 0.0, 0.0, 0.0, 0.0, 0.0, 0.0, 0.0341, 0.1162, 0.0, 0.3177, 0.0, 0.0, 0.0, 0.0, 0.0, 0.0, 0.0, 0.0, 0.0, 0.0, 0.0, 0.0, 0.0, 0.0, 0.0, 0.0, 0.0, 0.02614, 0.0, 0.0, 0.0, 0.0, 0.0, 0.0, 0.0, 0.0, 0.1026, 0.01518, 0.0, 0.0, 0.0, 0.0, 0.004246, 0.0, 0.0, 0.0, 0.0, 0.0, 0.0, 0.0, 0.0, 0.0, 0.0, 0.0, 0.0, 0.0, 0.0, 0.0, 0.1411, 0.0, 0.0, 0.0, 0.0, 0.0, 0.0, 0.0, 0.0, 0.0, 0.0, 0.0]): _vg.add([_i], _w, 'REPLACE')
_vg = ob_mball_013.vertex_groups.new(name='Bone.009')
for _i, _w in zip([29, 31, 32, 33, 34, 35, 36, 37, 38, 39, 40, 41, 46, 47, 48, 49, 50, 51, 52, 53, 54, 55, 80, 81, 82, 83, 84, 85, 86, 87, 88, 89, 90, 91, 92, 93, 94, 95, 96, 119, 120, 121, 122, 123, 128, 129, 130, 131, 132, 133, 134, 135, 136, 137, 138, 139, 140, 141, 142, 144, 313, 369, 370, 372, 592, 595, 605, 606, 607, 608, 630, 631, 632, 633, 641, 642, 643, 644, 645], [0.007381, 0.1044, 0.07709, 0.1557, 0.2413, 0.0265, 0.05022, 0.1245, 0.0276, 0.08543, 0.04195, 0.09637, 0.05677, 0.1326, 0.7577, 0.5206, 0.2223, 0.1773, 0.1386, 0.1186, 0.05162, 0.04555, 0.05537, 0.05604, 0.1458, 0.1443, 0.249, 0.2401, 0.7991, 0.716, 0.6494, 0.2034, 0.1257, 0.1372, 0.3113, 0.09602, 0.1252, 0.03536, 0.04822, 0.02967, 0.02685, 0.08344, 0.0814, 0.09308, 0.04288, 0.1036, 0.106, 0.04682, 0.2465, 0.8391, 0.1344, 0.242, 0.7893, 0.1856, 0.5828, 0.0878, 0.1851, 0.05061, 0.08328, 0.0009871, 0.004389, 0.01794, 0.05024, 0.07919, 0.004786, 0.0, 0.146, 0.1445, 0.0534, 0.05307, 0.04673, 0.04438, 0.1103, 0.1095, 0.04391, 0.04362, 0.108, 0.1256, 0.1086]): _vg.add([_i], _w, 'REPLACE')
_vg = ob_mball_013.vertex_groups.new(name='Bone.010')
for _i, _w in zip([33, 37, 38, 39, 40, 41, 47, 48, 49, 50, 51, 52, 53, 54, 55, 56, 57, 58, 59, 60, 61, 62, 63, 64, 65, 66, 67, 68, 69, 70, 71, 72, 73, 74, 75, 76, 77, 78, 79, 80, 81, 82, 83, 84, 85, 86, 87, 88, 89, 90, 91, 92, 93, 94, 95, 96, 97, 98, 99, 100, 101, 102, 103, 104, 105, 106, 107, 108, 109, 110, 111, 112, 113, 114, 115, 116, 117, 118, 119, 120, 121, 122, 123, 124, 125, 126, 127, 128, 129, 130, 131, 132, 133, 134, 135, 136, 310, 312, 314, 330, 595, 605, 606, 607, 608, 609, 610, 611, 612, 613, 614, 615, 616, 617, 618, 619, 620, 621, 622, 623, 624, 625, 626, 627, 628, 629, 630, 631, 632, 633, 634, 635, 636, 637, 638, 639, 640, 641, 642, 643, 644, 645, 679, 680, 683, 684], [0.02128, 0.04097, 0.01583, 0.08944, 0.002897, 0.06557, 0.004263, 0.1419, 0.3483, 0.7451, 0.782, 0.84, 0.8555, 0.94, 0.9423, 0.9739, 0.9741, 0.9881, 0.9879, 0.9946, 0.9944, 0.9977, 0.9975, 0.9984, 0.9982, 0.9994, 0.9992, 0.9994, 0.9992, 0.9984, 0.9982, 0.9977, 0.9974, 0.9944, 0.994, 0.9875, 0.9869, 0.9727, 0.9715, 0.9378, 0.9355, 0.8371, 0.8335, 0.7232, 0.7221, 0.1194, 0.1656, 0.2163, 0.7522, 0.851, 0.8181, 0.5598, 0.8756, 0.8468, 0.946, 0.9398, 0.9743, 0.9726, 0.9874, 0.9869, 0.9939, 0.9938, 0.9973, 0.9972, 0.998, 0.998, 0.9971, 0.9966, 0.9967, 0.9971, 0.9968, 0.9968, 0.9936, 0.9935, 0.9874, 0.9873, 0.9752, 0.9754, 0.9507, 0.9518, 0.8952, 0.8973, 0.8826, 0.9861, 0.9725, 0.9721, 0.9861, 0.9444, 0.8768, 0.8748, 0.9431, 0.734, 0.1041, 0.8525, 0.7322, 0.123, 0.0, 0.0, 0.0, 0.0, 0.0, 0.8415, 0.8402, 0.9416, 0.9413, 0.9751, 0.975, 0.9889, 0.9888, 0.9951, 0.9951, 0.998, 0.998, 0.9986, 0.9986, 0.9976, 0.9973, 0.9943, 0.9973, 0.9941, 0.9973, 0.9977, 0.9876, 0.9882, 0.9744, 0.9754, 0.9464, 0.9481, 0.8786, 0.8798, 0.9943, 0.9942, 0.9973, 0.9881, 0.9752, 0.9747, 0.9878, 0.9465, 0.9474, 0.8783, 0.8584, 0.8772, 0.9931, 0.993, 0.0, 0.0]): _vg.add([_i], _w, 'REPLACE')
_vg = ob_mball_013.vertex_groups.new(name='Bone.011')
for _i, _w in zip([155, 156, 157, 158, 159, 160, 161, 162, 163, 164, 165, 166, 167, 168, 169, 170, 171, 183, 184, 185, 186, 187, 188, 189, 190, 191, 192, 193, 194, 195, 196, 197, 198, 199, 200, 201, 202, 203, 204, 244, 247, 249, 250, 251, 252, 253, 254, 255, 256, 257, 258, 259, 260, 261, 262, 263, 264, 265, 266, 267, 268, 269, 270, 271, 272, 273, 274, 275, 276, 277, 278, 279, 280, 281, 282, 283, 284, 285, 293, 294, 295, 296, 297, 298, 299, 300, 301, 334, 335, 336, 338, 340, 341, 406, 407, 408, 409, 410, 411, 412, 467, 468, 469, 472, 549, 550, 551, 552, 553, 554, 555, 556, 557, 558, 559, 569, 570, 571, 572, 699, 700, 701, 708, 709, 710, 711, 712, 713, 714, 715, 716, 717, 718, 719, 722, 724, 725, 726, 727, 736], [0.0, 0.0, 0.0, 0.0, 0.0, 0.0, 0.0, 0.0, 0.3827, 0.02617, 0.0, 0.2507, 0.6479, 0.0, 0.0, 0.0, 0.0, 0.0, 0.0, 0.0, 0.0, 0.2813, 0.2818, 0.6691, 0.6615, 0.9246, 0.9121, 0.9812, 0.9747, 0.9873, 0.9823, 0.9593, 0.9495, 0.8203, 0.8003, 0.1935, 0.2045, 0.03937, 0.04766, 0.05225, 0.03961, 0.03479, 0.1861, 0.1919, 0.8342, 0.8218, 0.9645, 0.9607, 0.985, 0.9872, 0.964, 0.9786, 0.8453, 0.9141, 0.973, 0.9214, 0.9712, 0.9173, 0.9652, 0.9105, 0.6561, 0.6558, 0.137, 0.1861, 0.7089, 0.2355, 0.08504, 0.8158, 0.3847, 0.1796, 0.1113, 0.6424, 0.2519, 0.1698, 0.0, 0.0, 0.0, 0.0, 0.0, 0.0, 0.1616, 0.05474, 0.0, 0.008242, 0.0, 0.0, 0.0, 0.0, 0.0, 0.0, 0.0, 0.01259, 0.0, 0.0, 0.0, 0.0, 0.0, 0.0, 0.0, 0.0, 0.002077, 0.0, 0.1234, 0.0113, 0.8938, 0.9676, 0.9597, 0.9529, 0.9451, 0.942, 0.9725, 0.9654, 0.9434, 0.9783, 0.9143, 0.03887, 0.9674, 0.0, 0.0, 0.213, 0.2119, 0.05137, 0.7716, 0.2338, 0.237, 0.7826, 0.2191, 0.1487, 0.1607, 0.8023, 0.8214, 0.0463, 0.7877, 0.2103, 0.0, 0.01248, 0.149, 0.9458, 0.6851, 0.7887]): _vg.add([_i], _w, 'REPLACE')
_vg = ob_mball_013.vertex_groups.new(name='Bone.012')
for _i, _w in zip([197, 198, 199, 200, 201, 202, 203, 204, 205, 206, 207, 208, 209, 210, 211, 212, 213, 214, 215, 216, 217, 218, 219, 220, 221, 222, 234, 235, 236, 243, 244, 245, 246, 247, 248, 249, 250, 251, 252, 253, 254, 255, 550, 551, 552, 553, 554, 557, 560, 561, 562, 563, 564, 565, 567, 568, 569, 699, 700, 701, 702, 703, 704, 705, 706, 707, 708, 709, 710, 711, 712, 713, 714, 715, 716, 717, 718, 719, 729, 730, 731, 732, 736, 747, 748], [0.02902, 0.04761, 0.1788, 0.1988, 0.8033, 0.7936, 0.9419, 0.9451, 0.9337, 0.9686, 0.7737, 0.924, 0.2523, 0.7861, 0.1293, 0.4913, 0.1217, 0.4833, 0.4605, 0.1059, 0.4953, 0.1331, 0.5238, 0.5501, 0.01761, 0.005339, 0.05486, 0.08473, 0.02995, 0.8734, 0.9437, 0.9754, 0.8948, 0.9349, 0.8393, 0.9293, 0.8084, 0.8035, 0.1643, 0.177, 0.01701, 0.02592, 7.001e-05, 0.01244, 0.03634, 0.05002, 0.05435, 0.05423, 0.2552, 0.5636, 0.2751, 0.2549, 0.05758, 0.05841, 0.05562, 0.9254, 0.9401, 0.7856, 0.7868, 0.9453, 0.9791, 0.956, 0.9666, 0.9216, 0.9667, 0.7556, 0.2268, 0.764, 0.761, 0.2157, 0.7772, 0.8459, 0.8365, 0.1961, 0.177, 0.945, 0.2113, 0.7859, 0.07547, 0.2358, 0.2591, 0.02843, 0.2101, 0.8957, 0.7916]): _vg.add([_i], _w, 'REPLACE')
_vg = ob_mball_013.vertex_groups.new(name='Bone.013')
for _i, _w in zip([205, 207, 208, 209, 210, 211, 212, 213, 214, 215, 216, 217, 218, 219, 220, 221, 222, 223, 224, 225, 226, 227, 228, 229, 230, 231, 232, 233, 234, 235, 236, 237, 238, 239, 240, 241, 242, 243, 246, 248, 249, 528, 560, 561, 562, 563, 564, 565, 566, 567, 568, 585, 591, 595, 685, 693, 694, 695, 696, 697, 698, 703, 704, 705, 707, 728, 729, 730, 731, 732, 747, 748], [0.05658, 0.224, 0.07373, 0.7472, 0.2134, 0.8706, 0.5086, 0.8783, 0.5166, 0.5395, 0.894, 0.5046, 0.8668, 0.4761, 0.4498, 0.9662, 0.9723, 0.99, 0.9922, 0.9964, 0.9974, 0.9884, 0.9963, 0.9961, 0.988, 0.9935, 0.9769, 0.9853, 0.9449, 0.915, 0.96, 0.9967, 0.9951, 0.9984, 0.9988, 0.9849, 0.9942, 0.1261, 0.09517, 0.1513, 0.00653, 0.0, 0.7428, 0.4341, 0.7235, 0.744, 0.942, 0.9413, 0.9773, 0.944, 0.0648, 0.0, 0.0, 0.0, 0.0, 0.0, 0.0, 0.0, 0.0, 0.0, 0.0, 0.03329, 0.01217, 0.07612, 0.2422, 0.9797, 0.9243, 0.7627, 0.7404, 0.9607, 0.1039, 0.2079]): _vg.add([_i], _w, 'REPLACE')
_vg = ob_mball_013.vertex_groups.new(name='Bone.014')
for _i, _w in zip([153, 154, 155, 156, 157, 158, 159, 160, 161, 162, 163, 164, 165, 166, 167, 179, 180, 182, 184, 185, 186, 187, 188, 189, 190, 191, 192, 193, 194, 196, 252, 253, 254, 255, 256, 257, 258, 259, 260, 261, 262, 263, 265, 267, 268, 269, 270, 271, 272, 273, 274, 275, 276, 277, 278, 279, 280, 281, 282, 283, 284, 285, 286, 287, 288, 289, 290, 291, 292, 293, 294, 295, 296, 297, 298, 299, 300, 301, 302, 303, 304, 305, 306, 307, 319, 324, 325, 326, 327, 328, 329, 330, 331, 332, 333, 334, 335, 336, 337, 338, 339, 340, 341, 342, 343, 344, 345, 346, 347, 348, 349, 350, 400, 402, 403, 404, 405, 406, 407, 408, 409, 410, 411, 412, 413, 414, 415, 416, 417, 418, 419, 420, 421, 422, 423, 424, 425, 426, 427, 428, 429, 430, 431, 456, 457, 458, 459, 460, 461, 462, 463, 464, 465, 466, 467, 468, 469, 470, 471, 472, 473, 474, 475, 476, 477, 478, 479, 480, 481, 482, 483, 484, 485, 487, 520, 521, 522, 523, 524, 525, 526, 527, 529, 530, 531, 532, 533, 534, 535, 536, 537, 538, 539, 549, 558, 559, 570, 571, 604, 675, 676, 681, 682, 684, 686, 687, 688, 689, 720, 721, 722, 723, 724, 725, 726, 727, 733, 734, 735, 737, 738, 739], [0.0, 0.0, 0.0, 0.0, 0.0, 0.0, 0.0, 0.0, 0.0, 0.0, 0.0, 0.0, 0.0, 0.0, 0.0, 0.0, 0.0, 0.0, 0.0, 0.0, 0.0, 0.0, 0.0, 0.0, 0.0, 0.0, 0.0, 0.0, 0.0, 0.0, 0.0, 0.0, 0.0, 0.0, 0.0, 0.0, 0.0, 0.0, 0.0, 0.0, 0.0, 0.0, 1.0, 1.0, 1.0, 1.0, 0.9819, 1.0, 1.0, 0.9912, 1.0, 0.0, 0.0, 0.0, 0.1306, 0.0, 0.0, 0.0, 0.0, 0.0, 0.0, 0.0, 0.0, 0.0, 0.0, 0.0, 0.0, 0.0, 0.0, 0.0, 0.0, 0.0, 0.0, 0.0, 0.09111, 0.0, 0.0, 0.0, 0.0, 0.0, 0.0, 0.0, 0.0, 0.0, 0.0, 0.0, 0.0, 0.0, 0.0, 0.0, 0.0, 0.0, 0.0, 0.0, 0.0, 0.0, 0.0, 0.0, 0.0, 1.0, 1.0, 1.0, 0.0, 0.0, 0.0, 0.0, 0.0, 0.0, 0.0, 0.0, 0.0, 0.0, 0.0, 0.0, 0.0, 0.0, 0.0, 0.0, 0.0, 0.0, 0.0, 0.0, 0.0, 0.0, 0.0, 0.0, 0.0, 0.8949, 1.0, 1.0, 1.0, 1.0, 1.0, 1.0, 1.0, 1.0, 1.0, 1.0, 1.0, 1.0, 1.0, 1.0, 1.0, 1.0, 1.0, 1.0, 1.0, 1.0, 1.0, 0.9585, 1.0, 0.5306, 1.0, 0.07878, 0.963, 0.0, 1.0, 0.7527, 0.5334, 1.0, 1.0, 1.0, 1.0, 1.0, 1.0, 1.0, 0.9737, 1.0, 1.0, 1.0, 1.0, 1.0, 1.0, 1.0, 1.0, 1.0, 0.0, 0.0, 0.0, 0.0, 0.0, 0.0, 0.0, 0.0, 0.0, 0.0, 0.0, 0.0, 0.0, 0.0, 0.0, 0.0, 0.0, 0.0, 0.0, 1.0, 0.0, 0.0, 0.0, 0.0, 0.0, 0.0, 0.0, 0.0, 0.0, 0.0, 0.0, 0.0, 0.0, 0.0, 0.0, 1.0, 1.0, 1.0, 0.0, 0.3256, 1.0, 1.0, 0.8235, 1.0, 1.0, 1.0]): _vg.add([_i], _w, 'REPLACE')
_vg = ob_mball_013.vertex_groups.new(name='Bone.015')
for _i, _w in zip([424, 425, 426, 427, 428, 429, 430, 431, 432, 433, 434, 435, 436, 437, 438, 439, 440, 441, 442, 443, 444, 445, 446, 447, 448, 449, 450, 451, 452, 453, 454, 455, 456, 457, 458, 459, 460, 461, 462, 463, 478, 479, 480, 481, 482, 483, 484, 485, 486, 487, 488, 489, 490, 491, 492, 493, 494, 495, 497, 509, 510, 511, 518, 519, 520, 521, 733, 734, 737, 738, 739, 740, 741, 742, 743, 744, 745], [0.03349, 0.05035, 0.1826, 0.2012, 0.8094, 0.7995, 0.9383, 0.9442, 0.9186, 0.9632, 0.7296, 0.9122, 0.2595, 0.7792, 0.1349, 0.4932, 0.1189, 0.4723, 0.1051, 0.4613, 0.1278, 0.4957, 0.5482, 0.004363, 0.02144, 0.06765, 0.2496, 0.2188, 0.7664, 0.2297, 0.8407, 0.9313, 0.9325, 0.9473, 0.8233, 0.8208, 0.1623, 0.1724, 0.01566, 0.02376, 0.1757, 0.02622, 0.1913, 0.8101, 0.2071, 0.7987, 0.2114, 0.7929, 0.8494, 0.9285, 0.9709, 0.9274, 0.9797, 0.9663, 0.9745, 0.9554, 0.05189, 0.05168, 0.04842, 0.04095, 0.03148, 0.07939, 0.5387, 0.8753, 0.9447, 0.05505, 0.05297, 0.04041, 0.949, 0.9513, 0.8112, 0.8946, 0.7982, 0.3377, 0.227, 0.1955, 0.01514]): _vg.add([_i], _w, 'REPLACE')
_vg = ob_mball_013.vertex_groups.new(name='Bone.016')
for _i, _w in zip([432, 433, 434, 435, 436, 437, 438, 439, 440, 441, 442, 443, 444, 445, 446, 447, 448, 449, 450, 451, 452, 453, 454, 455, 456, 486, 487, 489, 491, 493, 494, 495, 496, 497, 498, 499, 500, 501, 502, 503, 504, 505, 506, 507, 508, 509, 510, 511, 512, 513, 514, 515, 516, 517, 518, 519, 740, 741, 742, 743, 744, 745, 746], [0.0715, 0.002356, 0.268, 0.08537, 0.74, 0.2203, 0.865, 0.5068, 0.8811, 0.5276, 0.8948, 0.5386, 0.8721, 0.5043, 0.4517, 0.9728, 0.9642, 0.9321, 0.7501, 0.7799, 0.2317, 0.7686, 0.1509, 0.06032, 0.008289, 0.1408, 0.007372, 0.07072, 0.01325, 0.03444, 0.9478, 0.948, 0.9789, 0.9504, 0.9925, 0.99, 0.9976, 0.997, 0.9905, 0.9967, 0.988, 0.9962, 0.9789, 0.9941, 0.9873, 0.9542, 0.9592, 0.9203, 0.9966, 0.9973, 0.9986, 0.9989, 0.9955, 0.988, 0.4612, 0.1241, 0.105, 0.2014, 0.6601, 0.7713, 0.8031, 0.9674, 0.9827]): _vg.add([_i], _w, 'REPLACE')
_m = ob_mball_013.modifiers.new('Armature', 'ARMATURE')
_m.object = ob_armature_001
_m.use_deform_preserve_volume = True
_m = ob_mball_013.modifiers.new('CorrectiveSmooth', 'CORRECTIVE_SMOOTH')
ob_empty_004.location = (-0.7126, -0.2353, 3.287)
ob_empty_004.empty_image_offset = (0.0, 0.0)
ob_empty_004.lineart.crease_threshold = 0.0
ob_empty_003.parent = ob_empty_004
ob_empty_003.matrix_parent_inverse = Matrix(((1.0, 0.0, 0.0, 0.7126), (0.0, 1.0, 0.0, 0.2353), (0.0, 0.0, 1.0, -6.347), (0.0, 0.0, 0.0, 1.0)))
ob_empty_003.location = (-24.59, -0.2728, 3.286)
ob_empty_003.empty_image_offset = (0.0, 0.0)
ob_empty_003.lineart.crease_threshold = 0.0
ob_empty_002.location = (-1.395, -0.2219, 0.01458)
ob_empty_002.scale = (0.1537, 0.1537, 0.1537)
ob_empty_002.empty_display_type = 'CUBE'
ob_empty_002.empty_image_offset = (0.0, 0.0)
ob_empty_002.lineart.crease_threshold = 0.0
ob_empty_001.location = (-0.8915, -0.2219, 0.03336)
ob_empty_001.scale = (0.1537, 0.1537, 0.1537)
ob_empty_001.empty_display_type = 'CUBE'
ob_empty_001.empty_image_offset = (0.0, 0.0)
ob_empty_001.lineart.crease_threshold = 0.0
ob_armature.location = (-0.4746, -0.2734, 3.147)
ob_armature.scale = (0.5871, 0.5871, 0.5871)
ob_armature.lineart.crease_threshold = 0.0
ob_plane_002.parent = ob_armature
ob_plane_002.location = (0.3405, -0.0442, 0.03684)
ob_plane_002.rotation_euler = (3.142, -2.398e-15, 0.07193)
ob_plane_002.scale = (0.205, 0.03152, 1.424)
ob_plane_002.lineart.crease_threshold = 0.0
ob_plane_003.parent = ob_armature
ob_plane_003.location = (-0.5004, -0.01837, 0.06586)
ob_plane_003.rotation_euler = (3.142, -8.526e-16, -0.02555)
ob_plane_003.scale = (0.2287, 0.03103, 1.587)
ob_plane_003.lineart.crease_threshold = 0.0
ob_plane_001.parent = ob_armature
ob_plane_001.location = (-0.04532, -0.8676, 0.04627)
ob_plane_001.scale = (0.525, 0.1494, 3.74)
ob_plane_001.use_shape_key_edit_mode = True
ob_plane_001.lineart.crease_threshold = 0.0
ob_empty.parent = ob_armature
ob_empty.location = (-0.05546, -0.3036, 0.8182)
ob_empty.rotation_euler = (1.571, -0.0, 0.0)
ob_empty.scale = (0.2841, 0.2841, 0.2841)
ob_empty.empty_display_type = 'CIRCLE'
ob_empty.empty_image_offset = (0.0, 0.0)
ob_empty.lineart.crease_threshold = 0.0
ob_plane.location = (-1.49e-08, 3.24, -0.0934)
ob_plane.rotation_euler = (3.142, -0.0, 0.0)
ob_plane.scale = (10.0, 7.837, 10.0)
ob_plane.lineart.crease_threshold = 0.0
_vg = ob_plane.vertex_groups.new(name='Group')
ob_camera.location = (-0.8391, -6.76, 1.208)
ob_camera.rotation_euler = (1.571, -0.0, 0.0)
ob_camera.lock_rotations_4d = False
ob_camera.empty_display_type = 'ARROWS'
ob_camera.color = (0.0, 0.0, 0.0, 0.0)
ob_camera.display_type = 'WIRE'
ob_camera.lineart.crease_threshold = 0.0
ob_sun.parent = ob_camera
ob_sun.matrix_parent_inverse = Matrix(((1.0, 0.0, 0.0, -0.0), (0.0, 1.0, 0.0, -0.0), (0.0, 0.0, 1.0, -10.0), (0.0, 0.0, 0.0, 1.0)))
ob_sun.location = (0.0, 0.0, 10.0)
ob_sun.lineart.crease_threshold = 0.0

# ---- collection membership
col_collection_1.objects.link(ob_plane_004)
col_collection_1.objects.link(ob_sun_002)
col_collection_1.objects.link(ob_sun_001)
col_collection_1.objects.link(ob_cube)
col_collection_1.objects.link(ob_armature_001)
col_collection_1.objects.link(ob_mball_013)
col_collection_1.objects.link(ob_empty_004)
col_collection_1.objects.link(ob_empty_003)
col_collection_1.objects.link(ob_empty_002)
col_collection_1.objects.link(ob_empty_001)
col_collection_1.objects.link(ob_armature)
col_collection_1.objects.link(ob_plane_002)
col_collection_1.objects.link(ob_plane_003)
col_collection_1.objects.link(ob_plane_001)
col_collection_1.objects.link(ob_empty)
col_collection_1.objects.link(ob_plane)
col_collection_1.objects.link(ob_camera)
col_collection_1.objects.link(ob_sun)

# ---- scene / render settings (as saved in the file)
scene.camera = ob_camera
scene.frame_start = 1; scene.frame_end = 360; scene.frame_set(94)
scene.render.engine = 'BLENDER_EEVEE_NEXT'
scene.render.image_settings.color_mode = 'RGB'
scene.render.dither_intensity = 0.0
scene.cycles.use_denoising = False
scene.cycles.samples = 128
scene.cycles.sampling_pattern = 'TABULATED_SOBOL'
scene.cycles.light_sampling_threshold = 0.0
scene.cycles.use_adaptive_sampling = False
scene.cycles.use_light_tree = False
scene.cycles.blur_glossy = 0.0
scene.cycles.sample_clamp_indirect = 0.0
scene.view_settings.view_transform = 'Standard'
bpy.context.view_layer.update()
